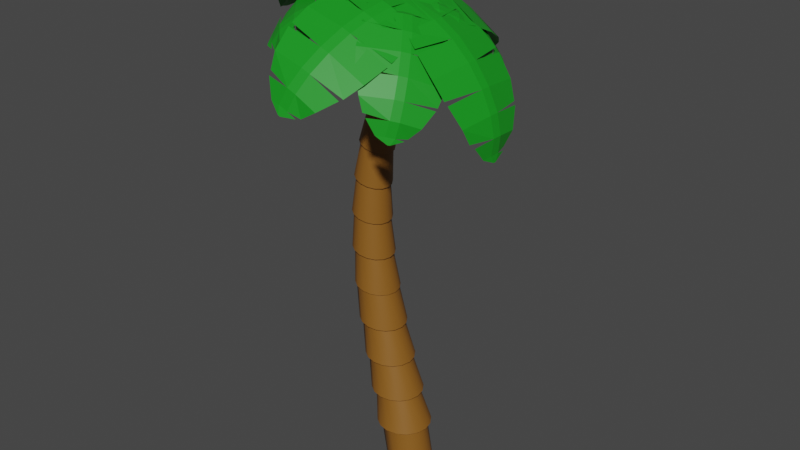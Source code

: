 # Source: palm.blend  (saved by Blender 3.1.7; exported with 4.5.12 LTS)
import bpy
from mathutils import Matrix  # noqa: F401  (used for matrix-valued properties, if any)

bpy.ops.wm.read_factory_settings(use_empty=True)
scene = bpy.context.scene
scene.name = 'Scene'

# ---- collections
col_collection = bpy.data.collections.new('Collection'); scene.collection.children.link(col_collection)

# ---- materials (node trees are filled in below, after node groups)
mat_material_001 = bpy.data.materials.new('Material.001')
mat_material_001.use_transparent_shadow = False
mat_material_002 = bpy.data.materials.new('Material.002')
mat_material_002.use_transparent_shadow = False

# ---- node groups
ng_auto_smooth = bpy.data.node_groups.new('Auto Smooth', 'GeometryNodeTree')
_s = ng_auto_smooth.interface.new_socket(name='Geometry', in_out='OUTPUT', socket_type='NodeSocketGeometry')
_s = ng_auto_smooth.interface.new_socket(name='Geometry', in_out='INPUT', socket_type='NodeSocketGeometry')
_s = ng_auto_smooth.interface.new_socket(name='Angle', in_out='INPUT', socket_type='NodeSocketFloat')
_s.subtype = 'ANGLE'
_s.min_value = 0.0
_s.max_value = 3.142
ng_auto_smooth.is_modifier = True
_N = ng_auto_smooth.nodes; _L = ng_auto_smooth.links
n0 = _N.new('NodeGroupOutput'); n0.name = 'Group Output'; n0.location = (480, -100)
n1 = _N.new('NodeGroupInput'); n1.name = 'Group Input'; n1.location = (-420, -300)
n2 = _N.new('NodeGroupInput'); n2.name = 'Group Input.001'; n2.location = (-60, -100)
n3 = _N.new('GeometryNodeSetShadeSmooth'); n3.name = 'Set Shade Smooth'; n3.location = (120, -100)
n3.domain = 'EDGE'
n4 = _N.new('GeometryNodeSetShadeSmooth'); n4.name = 'Set Shade Smooth.001'; n4.location = (300, -100)
n5 = _N.new('GeometryNodeInputMeshEdgeAngle'); n5.name = 'Edge Angle'; n5.location = (-420, -220)
n6 = _N.new('GeometryNodeInputEdgeSmooth'); n6.name = 'Is Edge Smooth'; n6.location = (-60, -160)
n7 = _N.new('GeometryNodeInputShadeSmooth'); n7.name = 'Is Face Smooth'; n7.location = (-240, -340)
n8 = _N.new('FunctionNodeBooleanMath'); n8.name = 'Boolean Math'; n8.location = (-60, -220)
n9 = _N.new('FunctionNodeCompare'); n9.name = 'Compare'; n9.location = (-240, -180)
n9.operation = 'LESS_EQUAL'
_L.new(n5.outputs[0], n9.inputs[0])
_L.new(n4.outputs[0], n0.inputs[0])
_L.new(n1.outputs[1], n9.inputs[1])
_L.new(n9.outputs[0], n8.inputs[0])
_L.new(n7.outputs[0], n8.inputs[1])
_L.new(n2.outputs[0], n3.inputs[0])
_L.new(n6.outputs[0], n3.inputs[1])
_L.new(n3.outputs[0], n4.inputs[0])
_L.new(n8.outputs[0], n3.inputs[2])
n0.is_active_output = True

# ---- material node trees
mat_material_001.use_nodes = True; mat_material_001.node_tree.nodes.clear()
_N = mat_material_001.node_tree.nodes; _L = mat_material_001.node_tree.links
n0 = _N.new('ShaderNodeBsdfPrincipled'); n0.name = 'Principled BSDF'; n0.location = (10, 300)
n0.distribution = 'GGX'
n0.subsurface_method = 'RANDOM_WALK_SKIN'
n0.inputs[0].default_value = (0.2475, 0.1008, 0.01247, 1.0)
n0.inputs[3].default_value = 1.45
n0.inputs[27].default_value = (0.0, 0.0, 0.0, 1.0)
n0.inputs[28].default_value = 1.0
n1 = _N.new('ShaderNodeOutputMaterial'); n1.name = 'Material Output'; n1.location = (300, 300)
_L.new(n0.outputs[0], n1.inputs[0])
n1.is_active_output = True
mat_material_002.use_nodes = True; mat_material_002.node_tree.nodes.clear()
_N = mat_material_002.node_tree.nodes; _L = mat_material_002.node_tree.links
n0 = _N.new('ShaderNodeBsdfPrincipled'); n0.name = 'Principled BSDF'; n0.location = (10, 300)
n0.distribution = 'GGX'
n0.subsurface_method = 'RANDOM_WALK_SKIN'
n0.inputs[0].default_value = (0.007195, 0.3004, 0.01266, 1.0)
n0.inputs[3].default_value = 1.45
n0.inputs[27].default_value = (0.0, 0.0, 0.0, 1.0)
n0.inputs[28].default_value = 1.0
n1 = _N.new('ShaderNodeOutputMaterial'); n1.name = 'Material Output'; n1.location = (300, 300)
_L.new(n0.outputs[0], n1.inputs[0])
n1.is_active_output = True

# ---- world
world_world = bpy.data.worlds.new('World'); scene.world = world_world
world_world.use_nodes = True; world_world.node_tree.nodes.clear()
_N = world_world.node_tree.nodes; _L = world_world.node_tree.links
n0 = _N.new('ShaderNodeOutputWorld'); n0.name = 'World Output'; n0.location = (300, 300)
n1 = _N.new('ShaderNodeBackground'); n1.name = 'Background'; n1.location = (10, 300)
n1.inputs[0].default_value = (0.05088, 0.05088, 0.05088, 1.0)
_L.new(n1.outputs[0], n0.inputs[0])
n0.is_active_output = True
world_world.color = (0.05088, 0.05088, 0.05088)
world_world.use_sun_shadow = False
world_world.sun_shadow_jitter_overblur = 0.0

# ---- meshes
me_cylinder = bpy.data.meshes.new('Cylinder')
me_cylinder.from_pydata([(-0.06961, -2.537e-11, -1.0), (-1.27e-07, -2.694e-09, 1.0), (-0.06914, 0.6297, -1.0), (-1.439e-07, 0.3366, 1.0), (0.1718, 0.5818, -1.0), (0.1195, 0.311, 0.9925), (0.3761, 0.4453, -1.0), (0.2208, 0.238, 0.9861), (0.5126, 0.241, -1.0), (0.2885, 0.1288, 0.9819), (0.5605, -3.079e-08, -1.0), (0.3122, -5.06e-10, 0.9804), (0.5126, -0.241, -1.0), (0.2885, -0.1288, 0.9819), (0.3761, -0.4453, -1.0), (0.2208, -0.238, 0.9861), (0.1718, -0.5818, -1.0), (0.1195, -0.311, 0.9925), (-0.06914, -0.6297, -1.0), (-1.374e-07, -0.3366, 1.0), (-0.3101, -0.5818, -0.9998), (-0.1195, -0.311, 1.008), (-0.5144, -0.4453, -0.9996), (-0.2208, -0.238, 1.014), (-0.6509, -0.241, -0.9995), (-0.2885, -0.1288, 1.018), (-0.6988, 3.327e-09, -0.9994), (-0.3122, -1.558e-08, 1.02), (-0.6509, 0.241, -0.9995), (-0.2885, 0.1288, 1.018), (-0.5144, 0.4453, -0.9996), (-0.2208, 0.238, 1.014), (-0.3101, 0.5818, -0.9998), (-0.1195, 0.311, 1.008), (-0.2712, 0.753, -0.8281), (-0.2725, 0.6308, -0.8279), (-0.5141, 0.7179, -0.6728), (-0.5157, 0.5846, -0.6726), (-0.7717, 0.6829, -0.5161), (-0.7731, 0.5834, -0.5159), (-1.009, 0.6479, -0.358), (-1.011, 0.5612, -0.3577), (-1.2, 0.6128, -0.1987), (-1.2, 0.5686, -0.1984), (-1.321, 0.5778, -0.03916), (-1.322, 0.5075, -0.03888), (-1.36, 0.5428, 0.1197), (-1.361, 0.4865, 0.1199), (-1.31, 0.5078, 0.2766), (-1.311, 0.4497, 0.2769), (-1.172, 0.4727, 0.4308), (-1.172, 0.4198, 0.431), (-0.9516, 0.4377, 0.5815), (-0.9513, 0.3917, 0.5818), (-0.6624, 0.4027, 0.7289), (-0.6619, 0.3551, 0.7291), (-0.3231, 0.3676, 0.8734), (-0.3225, 0.3223, 0.8736), (-0.2079, 0.2978, 0.8665), (-0.1923, 0.3397, 0.8652), (-0.5349, 0.3281, 0.7216), (-0.5184, 0.372, 0.7203), (-0.81, 0.3619, 0.574), (-0.7937, 0.4044, 0.5728), (-1.019, 0.3879, 0.4234), (-0.9997, 0.4367, 0.4222), (-1.145, 0.4155, 0.2696), (-1.123, 0.4691, 0.2684), (-1.18, 0.4495, 0.1131), (-1.158, 0.5015, 0.1121), (-1.131, 0.4689, -0.04477), (-1.104, 0.5338, -0.04586), (-0.9853, 0.5253, -0.2037), (-0.9678, 0.5662, -0.2044), (-0.7974, 0.5185, -0.3616), (-0.7632, 0.5986, -0.3624), (-0.5505, 0.539, -0.5186), (-0.5112, 0.6309, -0.5194), (-0.2922, 0.5401, -0.6743), (-0.2397, 0.6633, -0.6749), (-0.03117, 0.5827, -0.8287), (0.01686, 0.6956, -0.8292), (-0.1107, 0.2279, 0.8605), (-0.08151, 0.26, 0.8584), (-0.4273, 0.2511, 0.7152), (-0.3963, 0.2847, 0.7131), (-0.6902, 0.2769, 0.5673), (-0.6599, 0.3095, 0.5654), (-0.8892, 0.2969, 0.4169), (-0.8537, 0.3343, 0.4148), (-1.005, 0.318, 0.2634), (-0.9649, 0.359, 0.2614), (-1.026, 0.344, 0.1074), (-0.9871, 0.3838, 0.1056), (-0.9698, 0.3589, -0.04977), (-0.9203, 0.4086, -0.05154), (-0.803, 0.402, -0.2081), (-0.7714, 0.4333, -0.2091), (-0.6165, 0.3968, -0.3648), (-0.5544, 0.4581, -0.3662), (-0.3619, 0.4125, -0.521), (-0.2903, 0.4829, -0.5221), (-0.1028, 0.4134, -0.6757), (-0.007007, 0.5077, -0.6766), (0.1734, 0.446, -0.8295), (0.2611, 0.5324, -0.83), (-0.04579, 0.1233, 0.8564), (-0.007463, 0.1407, 0.8538), (-0.3553, 0.1359, 0.7109), (-0.3147, 0.1541, 0.7082), (-0.6102, 0.1499, 0.5629), (-0.5705, 0.1675, 0.5605), (-0.8025, 0.1607, 0.4125), (-0.7561, 0.1809, 0.41), (-0.9107, 0.1721, 0.2593), (-0.859, 0.1943, 0.2567), (-0.9236, 0.1862, 0.1035), (-0.8727, 0.2077, 0.1013), (-0.8619, 0.1942, -0.0531), (-0.7974, 0.2211, -0.05534), (-0.6812, 0.2176, -0.2111), (-0.6401, 0.2345, -0.2123), (-0.4957, 0.2148, -0.367), (-0.4149, 0.2479, -0.3687), (-0.2358, 0.2233, -0.5225), (-0.1427, 0.2613, -0.5239), (0.02379, 0.2237, -0.6766), (0.1484, 0.2747, -0.6778), (0.3101, 0.2414, -0.83), (0.4242, 0.2881, -0.8306), (-0.02299, -9.052e-09, 0.855), (0.01854, -8.731e-09, 0.8522), (-0.3301, -1.682e-08, 0.7094), (-0.2861, -1.722e-08, 0.7065), (-0.5821, -2.4e-08, 0.5614), (-0.539, -2.387e-08, 0.5587), (-0.7721, -2.774e-08, 0.411), (-0.7218, -2.819e-08, 0.4082), (-0.8778, -2.992e-08, 0.2578), (-0.8218, -3.022e-08, 0.2551), (-0.8876, -3.099e-08, 0.1022), (-0.8325, -3.043e-08, 0.09984), (-0.824, -2.848e-08, -0.05428), (-0.7542, -2.956e-08, -0.05667), (-0.6385, -2.809e-08, -0.2121), (-0.594, -2.846e-08, -0.2134), (-0.4533, -2.704e-08, -0.3678), (-0.3659, -2.79e-08, -0.3696), (-0.1915, -2.58e-08, -0.5231), (-0.09092, -2.836e-08, -0.5246), (0.06824, -2.719e-08, -0.677), (0.203, -2.998e-08, -0.6782), (0.3581, -2.997e-08, -0.8301), (0.4815, -3.245e-08, -0.8308), (-0.04579, -0.1233, 0.8564), (-0.007463, -0.1407, 0.8538), (-0.3553, -0.1359, 0.7109), (-0.3147, -0.1541, 0.7082), (-0.6102, -0.1499, 0.5629), (-0.5705, -0.1675, 0.5605), (-0.8025, -0.1607, 0.4125), (-0.7561, -0.1809, 0.41), (-0.9107, -0.1721, 0.2593), (-0.859, -0.1943, 0.2567), (-0.9236, -0.1862, 0.1035), (-0.8727, -0.2077, 0.1013), (-0.8619, -0.1942, -0.0531), (-0.7974, -0.2211, -0.05534), (-0.6812, -0.2176, -0.2111), (-0.6401, -0.2345, -0.2123), (-0.4957, -0.2148, -0.367), (-0.4149, -0.2479, -0.3687), (-0.2358, -0.2233, -0.5225), (-0.1427, -0.2613, -0.5239), (0.02379, -0.2237, -0.6766), (0.1484, -0.2747, -0.6778), (0.3101, -0.2414, -0.83), (0.4242, -0.2881, -0.8306), (-0.1107, -0.2279, 0.8605), (-0.08151, -0.26, 0.8584), (-0.4273, -0.2511, 0.7152), (-0.3963, -0.2847, 0.7131), (-0.6902, -0.2769, 0.5673), (-0.6599, -0.3095, 0.5654), (-0.8892, -0.2969, 0.4169), (-0.8537, -0.3343, 0.4148), (-1.005, -0.318, 0.2634), (-0.9649, -0.359, 0.2614), (-1.026, -0.344, 0.1074), (-0.9871, -0.3838, 0.1056), (-0.9698, -0.3589, -0.04977), (-0.9203, -0.4086, -0.05154), (-0.803, -0.402, -0.2081), (-0.7714, -0.4333, -0.2091), (-0.6165, -0.3968, -0.3648), (-0.5544, -0.4581, -0.3662), (-0.3619, -0.4125, -0.521), (-0.2903, -0.4829, -0.5221), (-0.1028, -0.4134, -0.6757), (-0.007007, -0.5077, -0.6766), (0.1734, -0.446, -0.8295), (0.2611, -0.5324, -0.83), (-0.2079, -0.2978, 0.8665), (-0.1923, -0.3397, 0.8652), (-0.5349, -0.3281, 0.7216), (-0.5184, -0.372, 0.7203), (-0.81, -0.3619, 0.574), (-0.7937, -0.4044, 0.5728), (-1.019, -0.3879, 0.4234), (-0.9997, -0.4367, 0.4222), (-1.145, -0.4155, 0.2696), (-1.123, -0.4691, 0.2684), (-1.18, -0.4495, 0.1131), (-1.158, -0.5015, 0.1121), (-1.131, -0.4689, -0.04477), (-1.104, -0.5338, -0.04586), (-0.9853, -0.5253, -0.2037), (-0.9678, -0.5662, -0.2044), (-0.7974, -0.5185, -0.3616), (-0.7632, -0.5986, -0.3624), (-0.5505, -0.539, -0.5186), (-0.5112, -0.6309, -0.5194), (-0.2922, -0.5401, -0.6743), (-0.2397, -0.6633, -0.6749), (-0.03117, -0.5827, -0.8287), (0.01686, -0.6956, -0.8292), (-0.3225, -0.3223, 0.8736), (-0.3231, -0.3676, 0.8734), (-0.6619, -0.3551, 0.7291), (-0.6624, -0.4027, 0.7289), (-0.9513, -0.3917, 0.5818), (-0.9516, -0.4377, 0.5815), (-1.172, -0.4198, 0.431), (-1.172, -0.4727, 0.4308), (-1.311, -0.4497, 0.2769), (-1.31, -0.5078, 0.2766), (-1.361, -0.4865, 0.1199), (-1.36, -0.5428, 0.1197), (-1.322, -0.5075, -0.03888), (-1.321, -0.5778, -0.03916), (-1.2, -0.5686, -0.1984), (-1.2, -0.6128, -0.1987), (-1.011, -0.5612, -0.3577), (-1.009, -0.6479, -0.358), (-0.7731, -0.5834, -0.5159), (-0.7717, -0.6829, -0.5161), (-0.5157, -0.5846, -0.6726), (-0.5141, -0.7179, -0.6728), (-0.2725, -0.6308, -0.8279), (-0.2712, -0.753, -0.8281), (-0.4371, -0.2978, 0.8807), (-0.4538, -0.3397, 0.8815), (-0.7889, -0.3281, 0.7366), (-0.8064, -0.372, 0.7374), (-1.093, -0.3619, 0.5896), (-1.109, -0.4044, 0.5903), (-1.325, -0.3879, 0.4387), (-1.344, -0.4367, 0.4394), (-1.476, -0.4155, 0.2842), (-1.497, -0.4691, 0.2849), (-1.542, -0.4495, 0.1267), (-1.562, -0.5015, 0.1272), (-1.512, -0.4689, -0.03299), (-1.538, -0.5338, -0.03245), (-1.415, -0.5253, -0.1932), (-1.431, -0.5662, -0.1931), (-1.224, -0.5185, -0.3538), (-1.256, -0.5986, -0.3535), (-0.9957, -0.539, -0.5131), (-1.032, -0.6309, -0.5129), (-0.7392, -0.5401, -0.6709), (-0.7885, -0.6633, -0.6708), (-0.5138, -0.5827, -0.827), (-0.5593, -0.6956, -0.8271), (-0.5343, -0.2279, 0.8867), (-0.5646, -0.26, 0.8883), (-0.8966, -0.2511, 0.743), (-0.9285, -0.2847, 0.7447), (-1.212, -0.2769, 0.5962), (-1.243, -0.3095, 0.5977), (-1.454, -0.2969, 0.4452), (-1.49, -0.3343, 0.4467), (-1.617, -0.318, 0.2904), (-1.656, -0.359, 0.2918), (-1.695, -0.344, 0.1325), (-1.733, -0.3838, 0.1337), (-1.674, -0.3589, -0.02799), (-1.722, -0.4086, -0.02677), (-1.597, -0.402, -0.1888), (-1.628, -0.4333, -0.1883), (-1.405, -0.3968, -0.3506), (-1.465, -0.4581, -0.3498), (-1.184, -0.4125, -0.5108), (-1.253, -0.4829, -0.5102), (-0.9286, -0.4134, -0.6695), (-1.021, -0.5077, -0.6691), (-0.7184, -0.446, -0.8262), (-0.8035, -0.5324, -0.8262), (-0.5992, -0.1233, 0.8907), (-0.6387, -0.1407, 0.8929), (-0.9685, -0.1359, 0.7473), (-1.01, -0.1541, 0.7495), (-1.292, -0.1499, 0.6006), (-1.333, -0.1675, 0.6026), (-1.541, -0.1607, 0.4495), (-1.588, -0.1809, 0.4516), (-1.71, -0.1721, 0.2945), (-1.762, -0.1943, 0.2965), (-1.798, -0.1862, 0.1364), (-1.848, -0.2077, 0.138), (-1.782, -0.1942, -0.02465), (-1.845, -0.2211, -0.02297), (-1.719, -0.2176, -0.1858), (-1.759, -0.2345, -0.1851), (-1.526, -0.2148, -0.3484), (-1.604, -0.2479, -0.3472), (-1.31, -0.2233, -0.5092), (-1.401, -0.2613, -0.5084), (-1.055, -0.2237, -0.6685), (-1.177, -0.2747, -0.6679), (-0.8551, -0.2414, -0.8258), (-0.9667, -0.2881, -0.8256), (-0.622, -2.313e-08, 0.8922), (-0.6647, -2.479e-08, 0.8945), (-0.9937, -3.104e-08, 0.7488), (-1.039, -3.333e-08, 0.7512), (-1.32, -3.739e-08, 0.6022), (-1.364, -3.882e-08, 0.6043), (-1.572, -3.888e-08, 0.451), (-1.622, -4.072e-08, 0.4533), (-1.743, -3.777e-08, 0.296), (-1.799, -3.906e-08, 0.2981), (-1.834, -3.456e-08, 0.1377), (-1.888, -3.439e-08, 0.1395), (-1.82, -2.678e-08, -0.02348), (-1.888, -2.76e-08, -0.02164), (-1.762, -2.003e-08, -0.1848), (-1.805, -1.976e-08, -0.184), (-1.568, -1.321e-08, -0.3476), (-1.653, -1.19e-08, -0.3463), (-1.355, -5.765e-09, -0.5087), (-1.452, -4.886e-09, -0.5077), (-1.1, -2.206e-09, -0.6682), (-1.231, 7.318e-10, -0.6675), (-0.9031, 1.189e-09, -0.8256), (-1.024, 4.763e-09, -0.8254), (-0.5992, 0.1233, 0.8907), (-0.6387, 0.1407, 0.8929), (-0.9685, 0.1359, 0.7473), (-1.01, 0.1541, 0.7495), (-1.292, 0.1499, 0.6006), (-1.333, 0.1675, 0.6026), (-1.541, 0.1607, 0.4495), (-1.588, 0.1809, 0.4516), (-1.71, 0.1721, 0.2945), (-1.762, 0.1943, 0.2965), (-1.798, 0.1862, 0.1364), (-1.848, 0.2077, 0.138), (-1.782, 0.1942, -0.02465), (-1.845, 0.2211, -0.02297), (-1.719, 0.2176, -0.1858), (-1.759, 0.2345, -0.1851), (-1.526, 0.2148, -0.3484), (-1.604, 0.2479, -0.3472), (-1.31, 0.2233, -0.5092), (-1.401, 0.2613, -0.5084), (-1.055, 0.2237, -0.6685), (-1.177, 0.2747, -0.6679), (-0.8551, 0.2414, -0.8258), (-0.9667, 0.2881, -0.8256), (-0.5343, 0.2279, 0.8867), (-0.5646, 0.26, 0.8883), (-0.8966, 0.2511, 0.743), (-0.9285, 0.2847, 0.7447), (-1.212, 0.2769, 0.5962), (-1.243, 0.3095, 0.5977), (-1.454, 0.2969, 0.4452), (-1.49, 0.3343, 0.4467), (-1.617, 0.318, 0.2904), (-1.656, 0.359, 0.2918), (-1.695, 0.344, 0.1325), (-1.733, 0.3838, 0.1337), (-1.674, 0.3589, -0.02799), (-1.722, 0.4086, -0.02677), (-1.597, 0.402, -0.1888), (-1.628, 0.4333, -0.1883), (-1.405, 0.3968, -0.3506), (-1.465, 0.4581, -0.3498), (-1.184, 0.4125, -0.5108), (-1.253, 0.4829, -0.5102), (-0.9286, 0.4134, -0.6695), (-1.021, 0.5077, -0.6691), (-0.7184, 0.446, -0.8262), (-0.8035, 0.5324, -0.8262), (-0.4371, 0.2978, 0.8807), (-0.4538, 0.3397, 0.8815), (-0.7889, 0.3281, 0.7366), (-0.8064, 0.372, 0.7374), (-1.093, 0.3619, 0.5896), (-1.109, 0.4044, 0.5903), (-1.325, 0.3879, 0.4387), (-1.344, 0.4367, 0.4394), (-1.476, 0.4155, 0.2842), (-1.497, 0.4691, 0.2849), (-1.542, 0.4495, 0.1267), (-1.562, 0.5015, 0.1272), (-1.512, 0.4689, -0.03299), (-1.538, 0.5338, -0.03245), (-1.415, 0.5253, -0.1932), (-1.431, 0.5662, -0.1931), (-1.224, 0.5185, -0.3538), (-1.256, 0.5986, -0.3535), (-0.9957, 0.539, -0.5131), (-1.032, 0.6309, -0.5129), (-0.7392, 0.5401, -0.6709), (-0.7885, 0.6633, -0.6708), (-0.5138, 0.5827, -0.827), (-0.5593, 0.6956, -0.8271), (0.07965, 0.2209, 0.995), (-1.424e-07, 0.238, 1.0), (0.1491, 0.1709, 0.9906), (0.1971, 0.0934, 0.9876), (0.2144, -1.016e-08, 0.9865), (0.1971, -0.0934, 0.9876), (0.1491, -0.1709, 0.9906), (0.07965, -0.2209, 0.995), (-1.322e-07, -0.238, 1.0), (-0.07965, -0.2209, 1.005), (-0.1491, -0.1709, 1.009), (-0.1971, -0.0934, 1.012), (-0.2144, -1.335e-08, 1.013), (-0.1971, 0.0934, 1.012), (-0.1491, 0.1709, 1.009), (-0.07965, 0.2209, 1.005)], [], [(0, 2, 4), (1, 418, 419), (59, 5, 7, 83), (0, 4, 6), (1, 420, 418), (61, 58, 82, 85), (0, 6, 8), (1, 421, 420), (85, 82, 106, 109), (0, 8, 10), (1, 422, 421), (109, 106, 130, 133), (0, 10, 12), (1, 423, 422), (133, 130, 154, 157), (0, 12, 14), (1, 424, 423), (157, 154, 178, 181), (0, 14, 16), (1, 425, 424), (181, 178, 202, 205), (0, 16, 18), (1, 426, 425), (205, 202, 226, 229), (0, 18, 20), (1, 427, 426), (229, 226, 250, 253), (0, 20, 22), (1, 428, 427), (253, 250, 274, 277), (0, 22, 24), (1, 429, 428), (277, 274, 298, 301), (0, 24, 26), (1, 430, 429), (301, 298, 322, 325), (0, 26, 28), (1, 431, 430), (325, 322, 346, 349), (0, 28, 30), (1, 432, 431), (349, 346, 370, 373), (0, 30, 32), (1, 433, 432), (373, 370, 394, 397), (0, 32, 2), (1, 419, 433), (56, 3, 5, 59), (34, 37, 78, 81), (36, 39, 76, 79), (38, 41, 74, 77), (40, 43, 72, 75), (42, 45, 70, 73), (44, 47, 68, 71), (46, 49, 66, 69), (48, 51, 64, 67), (50, 53, 62, 65), (52, 55, 60, 63), (54, 57, 58, 61), (395, 33, 3, 56), (30, 392, 416, 32), (393, 390, 414, 417), (391, 388, 412, 415), (389, 386, 410, 413), (387, 384, 408, 411), (385, 382, 406, 409), (383, 380, 404, 407), (381, 378, 402, 405), (379, 376, 400, 403), (377, 374, 398, 401), (375, 372, 396, 399), (371, 31, 33, 395), (28, 368, 392, 30), (369, 366, 390, 393), (367, 364, 388, 391), (365, 362, 386, 389), (363, 360, 384, 387), (361, 358, 382, 385), (359, 356, 380, 383), (357, 354, 378, 381), (355, 352, 376, 379), (353, 350, 374, 377), (351, 348, 372, 375), (347, 29, 31, 371), (26, 344, 368, 28), (345, 342, 366, 369), (343, 340, 364, 367), (341, 338, 362, 365), (339, 336, 360, 363), (337, 334, 358, 361), (335, 332, 356, 359), (333, 330, 354, 357), (331, 328, 352, 355), (329, 326, 350, 353), (327, 324, 348, 351), (323, 27, 29, 347), (24, 320, 344, 26), (321, 318, 342, 345), (319, 316, 340, 343), (317, 314, 338, 341), (315, 312, 336, 339), (313, 310, 334, 337), (311, 308, 332, 335), (309, 306, 330, 333), (307, 304, 328, 331), (305, 302, 326, 329), (303, 300, 324, 327), (299, 25, 27, 323), (22, 296, 320, 24), (297, 294, 318, 321), (295, 292, 316, 319), (293, 290, 314, 317), (291, 288, 312, 315), (289, 286, 310, 313), (287, 284, 308, 311), (285, 282, 306, 309), (283, 280, 304, 307), (281, 278, 302, 305), (279, 276, 300, 303), (275, 23, 25, 299), (20, 272, 296, 22), (273, 270, 294, 297), (271, 268, 292, 295), (269, 266, 290, 293), (267, 264, 288, 291), (265, 262, 286, 289), (263, 260, 284, 287), (261, 258, 282, 285), (259, 256, 280, 283), (257, 254, 278, 281), (255, 252, 276, 279), (251, 21, 23, 275), (18, 248, 272, 20), (249, 246, 270, 273), (247, 244, 268, 271), (245, 242, 266, 269), (243, 240, 264, 267), (241, 238, 262, 265), (239, 236, 260, 263), (237, 234, 258, 261), (235, 232, 256, 259), (233, 230, 254, 257), (231, 228, 252, 255), (227, 19, 21, 251), (16, 224, 248, 18), (225, 222, 246, 249), (223, 220, 244, 247), (221, 218, 242, 245), (219, 216, 240, 243), (217, 214, 238, 241), (215, 212, 236, 239), (213, 210, 234, 237), (211, 208, 232, 235), (209, 206, 230, 233), (207, 204, 228, 231), (203, 17, 19, 227), (14, 200, 224, 16), (201, 198, 222, 225), (199, 196, 220, 223), (197, 194, 218, 221), (195, 192, 216, 219), (193, 190, 214, 217), (191, 188, 212, 215), (189, 186, 210, 213), (187, 184, 208, 211), (185, 182, 206, 209), (183, 180, 204, 207), (179, 15, 17, 203), (12, 176, 200, 14), (177, 174, 198, 201), (175, 172, 196, 199), (173, 170, 194, 197), (171, 168, 192, 195), (169, 166, 190, 193), (167, 164, 188, 191), (165, 162, 186, 189), (163, 160, 184, 187), (161, 158, 182, 185), (159, 156, 180, 183), (155, 13, 15, 179), (10, 152, 176, 12), (153, 150, 174, 177), (151, 148, 172, 175), (149, 146, 170, 173), (147, 144, 168, 171), (145, 142, 166, 169), (143, 140, 164, 167), (141, 138, 162, 165), (139, 136, 160, 163), (137, 134, 158, 161), (135, 132, 156, 159), (131, 11, 13, 155), (8, 128, 152, 10), (129, 126, 150, 153), (127, 124, 148, 151), (125, 122, 146, 149), (123, 120, 144, 147), (121, 118, 142, 145), (119, 116, 140, 143), (117, 114, 138, 141), (115, 112, 136, 139), (113, 110, 134, 137), (111, 108, 132, 135), (107, 9, 11, 131), (6, 104, 128, 8), (105, 102, 126, 129), (103, 100, 124, 127), (101, 98, 122, 125), (99, 96, 120, 123), (97, 94, 118, 121), (95, 92, 116, 119), (93, 90, 114, 117), (91, 88, 112, 115), (89, 86, 110, 113), (87, 84, 108, 111), (83, 7, 9, 107), (4, 80, 104, 6), (81, 78, 102, 105), (79, 76, 100, 103), (77, 74, 98, 101), (75, 72, 96, 99), (73, 70, 94, 97), (71, 68, 92, 95), (69, 66, 90, 93), (67, 64, 88, 91), (65, 62, 86, 89), (63, 60, 84, 87), (32, 416, 35, 2), (417, 414, 37, 34), (415, 412, 39, 36), (413, 410, 41, 38), (411, 408, 43, 40), (409, 406, 45, 42), (407, 404, 47, 44), (405, 402, 49, 46), (403, 400, 51, 48), (401, 398, 53, 50), (399, 396, 55, 52), (397, 394, 57, 54), (417, 34, 35, 416), (415, 36, 37, 414), (413, 38, 39, 412), (411, 40, 41, 410), (409, 42, 43, 408), (407, 44, 45, 406), (405, 46, 47, 404), (403, 48, 49, 402), (401, 50, 51, 400), (399, 52, 53, 398), (397, 54, 55, 396), (395, 56, 57, 394), (393, 417, 416, 392), (391, 415, 414, 390), (389, 413, 412, 388), (387, 411, 410, 386), (385, 409, 408, 384), (383, 407, 406, 382), (381, 405, 404, 380), (379, 403, 402, 378), (377, 401, 400, 376), (375, 399, 398, 374), (373, 397, 396, 372), (371, 395, 394, 370), (369, 393, 392, 368), (367, 391, 390, 366), (365, 389, 388, 364), (363, 387, 386, 362), (361, 385, 384, 360), (359, 383, 382, 358), (357, 381, 380, 356), (355, 379, 378, 354), (353, 377, 376, 352), (351, 375, 374, 350), (349, 373, 372, 348), (347, 371, 370, 346), (345, 369, 368, 344), (343, 367, 366, 342), (341, 365, 364, 340), (339, 363, 362, 338), (337, 361, 360, 336), (335, 359, 358, 334), (333, 357, 356, 332), (331, 355, 354, 330), (329, 353, 352, 328), (327, 351, 350, 326), (325, 349, 348, 324), (323, 347, 346, 322), (321, 345, 344, 320), (319, 343, 342, 318), (317, 341, 340, 316), (315, 339, 338, 314), (313, 337, 336, 312), (311, 335, 334, 310), (309, 333, 332, 308), (307, 331, 330, 306), (305, 329, 328, 304), (303, 327, 326, 302), (301, 325, 324, 300), (299, 323, 322, 298), (297, 321, 320, 296), (295, 319, 318, 294), (293, 317, 316, 292), (291, 315, 314, 290), (289, 313, 312, 288), (287, 311, 310, 286), (285, 309, 308, 284), (283, 307, 306, 282), (281, 305, 304, 280), (279, 303, 302, 278), (277, 301, 300, 276), (275, 299, 298, 274), (273, 297, 296, 272), (271, 295, 294, 270), (269, 293, 292, 268), (267, 291, 290, 266), (265, 289, 288, 264), (263, 287, 286, 262), (261, 285, 284, 260), (259, 283, 282, 258), (257, 281, 280, 256), (255, 279, 278, 254), (253, 277, 276, 252), (251, 275, 274, 250), (249, 273, 272, 248), (247, 271, 270, 246), (245, 269, 268, 244), (243, 267, 266, 242), (241, 265, 264, 240), (239, 263, 262, 238), (237, 261, 260, 236), (235, 259, 258, 234), (233, 257, 256, 232), (231, 255, 254, 230), (229, 253, 252, 228), (227, 251, 250, 226), (225, 249, 248, 224), (223, 247, 246, 222), (221, 245, 244, 220), (219, 243, 242, 218), (217, 241, 240, 216), (215, 239, 238, 214), (213, 237, 236, 212), (211, 235, 234, 210), (209, 233, 232, 208), (207, 231, 230, 206), (205, 229, 228, 204), (203, 227, 226, 202), (201, 225, 224, 200), (199, 223, 222, 198), (197, 221, 220, 196), (195, 219, 218, 194), (193, 217, 216, 192), (191, 215, 214, 190), (189, 213, 212, 188), (187, 211, 210, 186), (185, 209, 208, 184), (183, 207, 206, 182), (181, 205, 204, 180), (179, 203, 202, 178), (177, 201, 200, 176), (175, 199, 198, 174), (173, 197, 196, 172), (171, 195, 194, 170), (169, 193, 192, 168), (167, 191, 190, 166), (165, 189, 188, 164), (163, 187, 186, 162), (161, 185, 184, 160), (159, 183, 182, 158), (157, 181, 180, 156), (155, 179, 178, 154), (153, 177, 176, 152), (151, 175, 174, 150), (149, 173, 172, 148), (147, 171, 170, 146), (145, 169, 168, 144), (143, 167, 166, 142), (141, 165, 164, 140), (139, 163, 162, 138), (137, 161, 160, 136), (135, 159, 158, 134), (133, 157, 156, 132), (131, 155, 154, 130), (129, 153, 152, 128), (127, 151, 150, 126), (125, 149, 148, 124), (123, 147, 146, 122), (121, 145, 144, 120), (119, 143, 142, 118), (117, 141, 140, 116), (115, 139, 138, 114), (113, 137, 136, 112), (111, 135, 134, 110), (109, 133, 132, 108), (107, 131, 130, 106), (105, 129, 128, 104), (103, 127, 126, 102), (101, 125, 124, 100), (99, 123, 122, 98), (97, 121, 120, 96), (95, 119, 118, 94), (93, 117, 116, 92), (91, 115, 114, 90), (89, 113, 112, 88), (87, 111, 110, 86), (85, 109, 108, 84), (83, 107, 106, 82), (81, 105, 104, 80), (79, 103, 102, 78), (77, 101, 100, 76), (75, 99, 98, 74), (73, 97, 96, 72), (71, 95, 94, 70), (69, 93, 92, 68), (67, 91, 90, 66), (65, 89, 88, 64), (63, 87, 86, 62), (61, 85, 84, 60), (59, 83, 82, 58), (34, 81, 80, 35), (36, 79, 78, 37), (38, 77, 76, 39), (40, 75, 74, 41), (42, 73, 72, 43), (44, 71, 70, 45), (46, 69, 68, 47), (48, 67, 66, 49), (50, 65, 64, 51), (52, 63, 62, 53), (54, 61, 60, 55), (56, 59, 58, 57), (2, 35, 80, 4), (419, 418, 5, 3), (418, 420, 7, 5), (420, 421, 9, 7), (421, 422, 11, 9), (422, 423, 13, 11), (423, 424, 15, 13), (424, 425, 17, 15), (425, 426, 19, 17), (426, 427, 21, 19), (427, 428, 23, 21), (428, 429, 25, 23), (429, 430, 27, 25), (430, 431, 29, 27), (431, 432, 31, 29), (432, 433, 33, 31), (433, 419, 3, 33)])
me_cylinder.polygons.foreach_set('use_smooth', [True] * 448)
_uv = me_cylinder.uv_layers.new(name='UVMap')
_uv.uv.foreach_set('vector', [0.75, 0.25, 0.75, 0.49, 0.8418, 0.4717, 0.25, 0.25, 0.3112, 0.4075, 0.25, 0.4197, 0.9375, 0.9659, 0.9375, 1.0, 0.875, 1.0, 0.875, 0.9659, 0.75, 0.25, 0.8418, 0.4717, 0.9197, 0.4197, 0.25, 0.25, 0.3646, 0.3718, 0.3112, 0.4075, 0.9375, 0.9275, 0.9375, 0.9572, 0.875, 0.9572, 0.875, 0.9275, 0.75, 0.25, 0.9197, 0.4197, 0.9717, 0.3418, 0.25, 0.25, 0.4015, 0.3166, 0.3646, 0.3718, 0.875, 0.9275, 0.875, 0.9572, 0.8125, 0.9572, 0.8125, 0.9275, 0.75, 0.25, 0.9717, 0.3418, 0.99, 0.25, 0.25, 0.25, 0.4148, 0.25, 0.4015, 0.3166, 0.8125, 0.9275, 0.8125, 0.9572, 0.75, 0.9572, 0.75, 0.9275, 0.75, 0.25, 0.99, 0.25, 0.9717, 0.1582, 0.25, 0.25, 0.4015, 0.1834, 0.4148, 0.25, 0.75, 0.9275, 0.75, 0.9572, 0.6875, 0.9572, 0.6875, 0.9275, 0.75, 0.25, 0.9717, 0.1582, 0.9197, 0.08029, 0.25, 0.25, 0.3646, 0.1282, 0.4015, 0.1834, 0.6875, 0.9275, 0.6875, 0.9572, 0.625, 0.9572, 0.625, 0.9275, 0.75, 0.25, 0.9197, 0.08029, 0.8418, 0.02827, 0.25, 0.25, 0.3112, 0.09249, 0.3646, 0.1282, 0.625, 0.9275, 0.625, 0.9572, 0.5625, 0.9572, 0.5625, 0.9275, 0.75, 0.25, 0.8418, 0.02827, 0.75, 0.01, 0.25, 0.25, 0.25, 0.08031, 0.3112, 0.09249, 0.5625, 0.9275, 0.5625, 0.9572, 0.5, 0.9572, 0.5, 0.9275, 0.75, 0.25, 0.75, 0.01, 0.6582, 0.02827, 0.25, 0.25, 0.1888, 0.09249, 0.25, 0.08031, 0.5, 0.9275, 0.5, 0.9572, 0.4375, 0.9572, 0.4375, 0.9275, 0.75, 0.25, 0.6582, 0.02827, 0.5803, 0.08029, 0.25, 0.25, 0.1354, 0.1282, 0.1888, 0.09249, 0.4375, 0.9275, 0.4375, 0.9572, 0.375, 0.9572, 0.375, 0.9275, 0.75, 0.25, 0.5803, 0.08029, 0.5283, 0.1582, 0.25, 0.25, 0.09848, 0.1834, 0.1354, 0.1282, 0.375, 0.9275, 0.375, 0.9572, 0.3125, 0.9572, 0.3125, 0.9275, 0.75, 0.25, 0.5283, 0.1582, 0.51, 0.25, 0.25, 0.25, 0.08523, 0.25, 0.09848, 0.1834, 0.3125, 0.9275, 0.3125, 0.9572, 0.25, 0.9572, 0.25, 0.9275, 0.75, 0.25, 0.51, 0.25, 0.5283, 0.3418, 0.25, 0.25, 0.09848, 0.3166, 0.08523, 0.25, 0.25, 0.9275, 0.25, 0.9572, 0.1875, 0.9572, 0.1875, 0.9275, 0.75, 0.25, 0.5283, 0.3418, 0.5803, 0.4197, 0.25, 0.25, 0.1354, 0.3718, 0.09848, 0.3166, 0.1875, 0.9275, 0.1875, 0.9572, 0.125, 0.9572, 0.125, 0.9275, 0.75, 0.25, 0.5803, 0.4197, 0.6582, 0.4717, 0.25, 0.25, 0.1888, 0.4075, 0.1354, 0.3718, 0.125, 0.9275, 0.125, 0.9572, 0.0625, 0.9572, 0.0625, 0.9275, 0.75, 0.25, 0.6582, 0.4717, 0.75, 0.49, 0.25, 0.25, 0.25, 0.4197, 0.1888, 0.4075, 1.0, 0.9659, 1.0, 1.0, 0.9375, 1.0, 0.9375, 0.9659, 1.0, 0.5428, 1.0, 0.5725, 0.9375, 0.5725, 0.9375, 0.5428, 1.0, 0.5813, 1.0, 0.611, 0.9375, 0.611, 0.9375, 0.5813, 1.0, 0.6198, 1.0, 0.6495, 0.9375, 0.6495, 0.9375, 0.6198, 1.0, 0.6582, 1.0, 0.6879, 0.9375, 0.6879, 0.9375, 0.6582, 1.0, 0.6967, 1.0, 0.7264, 0.9375, 0.7264, 0.9375, 0.6967, 1.0, 0.7352, 1.0, 0.7648, 0.9375, 0.7648, 0.9375, 0.7352, 1.0, 0.7736, 1.0, 0.8033, 0.9375, 0.8033, 0.9375, 0.7736, 1.0, 0.8121, 1.0, 0.8418, 0.9375, 0.8418, 0.9375, 0.8121, 1.0, 0.8505, 1.0, 0.8802, 0.9375, 0.8802, 0.9375, 0.8505, 1.0, 0.889, 1.0, 0.9187, 0.9375, 0.9187, 0.9375, 0.889, 1.0, 0.9275, 1.0, 0.9572, 0.9375, 0.9572, 0.9375, 0.9275, 0.0625, 0.9659, 0.0625, 1.0, 0.0, 1.0, 0.0, 0.9659, 0.125, 0.5, 0.125, 0.5341, 0.0625, 0.5341, 0.0625, 0.5, 0.125, 0.5428, 0.125, 0.5725, 0.0625, 0.5725, 0.0625, 0.5428, 0.125, 0.5813, 0.125, 0.611, 0.0625, 0.611, 0.0625, 0.5813, 0.125, 0.6198, 0.125, 0.6495, 0.0625, 0.6495, 0.0625, 0.6198, 0.125, 0.6582, 0.125, 0.6879, 0.0625, 0.6879, 0.0625, 0.6582, 0.125, 0.6967, 0.125, 0.7264, 0.0625, 0.7264, 0.0625, 0.6967, 0.125, 0.7352, 0.125, 0.7648, 0.0625, 0.7648, 0.0625, 0.7352, 0.125, 0.7736, 0.125, 0.8033, 0.0625, 0.8033, 0.0625, 0.7736, 0.125, 0.8121, 0.125, 0.8418, 0.0625, 0.8418, 0.0625, 0.8121, 0.125, 0.8505, 0.125, 0.8802, 0.0625, 0.8802, 0.0625, 0.8505, 0.125, 0.889, 0.125, 0.9187, 0.0625, 0.9187, 0.0625, 0.889, 0.125, 0.9659, 0.125, 1.0, 0.0625, 1.0, 0.0625, 0.9659, 0.1875, 0.5, 0.1875, 0.5341, 0.125, 0.5341, 0.125, 0.5, 0.1875, 0.5428, 0.1875, 0.5725, 0.125, 0.5725, 0.125, 0.5428, 0.1875, 0.5813, 0.1875, 0.611, 0.125, 0.611, 0.125, 0.5813, 0.1875, 0.6198, 0.1875, 0.6495, 0.125, 0.6495, 0.125, 0.6198, 0.1875, 0.6582, 0.1875, 0.6879, 0.125, 0.6879, 0.125, 0.6582, 0.1875, 0.6967, 0.1875, 0.7264, 0.125, 0.7264, 0.125, 0.6967, 0.1875, 0.7352, 0.1875, 0.7648, 0.125, 0.7648, 0.125, 0.7352, 0.1875, 0.7736, 0.1875, 0.8033, 0.125, 0.8033, 0.125, 0.7736, 0.1875, 0.8121, 0.1875, 0.8418, 0.125, 0.8418, 0.125, 0.8121, 0.1875, 0.8505, 0.1875, 0.8802, 0.125, 0.8802, 0.125, 0.8505, 0.1875, 0.889, 0.1875, 0.9187, 0.125, 0.9187, 0.125, 0.889, 0.1875, 0.9659, 0.1875, 1.0, 0.125, 1.0, 0.125, 0.9659, 0.25, 0.5, 0.25, 0.5341, 0.1875, 0.5341, 0.1875, 0.5, 0.25, 0.5428, 0.25, 0.5725, 0.1875, 0.5725, 0.1875, 0.5428, 0.25, 0.5813, 0.25, 0.611, 0.1875, 0.611, 0.1875, 0.5813, 0.25, 0.6198, 0.25, 0.6495, 0.1875, 0.6495, 0.1875, 0.6198, 0.25, 0.6582, 0.25, 0.6879, 0.1875, 0.6879, 0.1875, 0.6582, 0.25, 0.6967, 0.25, 0.7264, 0.1875, 0.7264, 0.1875, 0.6967, 0.25, 0.7352, 0.25, 0.7648, 0.1875, 0.7648, 0.1875, 0.7352, 0.25, 0.7736, 0.25, 0.8033, 0.1875, 0.8033, 0.1875, 0.7736, 0.25, 0.8121, 0.25, 0.8418, 0.1875, 0.8418, 0.1875, 0.8121, 0.25, 0.8505, 0.25, 0.8802, 0.1875, 0.8802, 0.1875, 0.8505, 0.25, 0.889, 0.25, 0.9187, 0.1875, 0.9187, 0.1875, 0.889, 0.25, 0.9659, 0.25, 1.0, 0.1875, 1.0, 0.1875, 0.9659, 0.3125, 0.5, 0.3125, 0.5341, 0.25, 0.5341, 0.25, 0.5, 0.3125, 0.5428, 0.3125, 0.5725, 0.25, 0.5725, 0.25, 0.5428, 0.3125, 0.5813, 0.3125, 0.611, 0.25, 0.611, 0.25, 0.5813, 0.3125, 0.6198, 0.3125, 0.6495, 0.25, 0.6495, 0.25, 0.6198, 0.3125, 0.6582, 0.3125, 0.6879, 0.25, 0.6879, 0.25, 0.6582, 0.3125, 0.6967, 0.3125, 0.7264, 0.25, 0.7264, 0.25, 0.6967, 0.3125, 0.7352, 0.3125, 0.7648, 0.25, 0.7648, 0.25, 0.7352, 0.3125, 0.7736, 0.3125, 0.8033, 0.25, 0.8033, 0.25, 0.7736, 0.3125, 0.8121, 0.3125, 0.8418, 0.25, 0.8418, 0.25, 0.8121, 0.3125, 0.8505, 0.3125, 0.8802, 0.25, 0.8802, 0.25, 0.8505, 0.3125, 0.889, 0.3125, 0.9187, 0.25, 0.9187, 0.25, 0.889, 0.3125, 0.9659, 0.3125, 1.0, 0.25, 1.0, 0.25, 0.9659, 0.375, 0.5, 0.375, 0.5341, 0.3125, 0.5341, 0.3125, 0.5, 0.375, 0.5428, 0.375, 0.5725, 0.3125, 0.5725, 0.3125, 0.5428, 0.375, 0.5813, 0.375, 0.611, 0.3125, 0.611, 0.3125, 0.5813, 0.375, 0.6198, 0.375, 0.6495, 0.3125, 0.6495, 0.3125, 0.6198, 0.375, 0.6582, 0.375, 0.6879, 0.3125, 0.6879, 0.3125, 0.6582, 0.375, 0.6967, 0.375, 0.7264, 0.3125, 0.7264, 0.3125, 0.6967, 0.375, 0.7352, 0.375, 0.7648, 0.3125, 0.7648, 0.3125, 0.7352, 0.375, 0.7736, 0.375, 0.8033, 0.3125, 0.8033, 0.3125, 0.7736, 0.375, 0.8121, 0.375, 0.8418, 0.3125, 0.8418, 0.3125, 0.8121, 0.375, 0.8505, 0.375, 0.8802, 0.3125, 0.8802, 0.3125, 0.8505, 0.375, 0.889, 0.375, 0.9187, 0.3125, 0.9187, 0.3125, 0.889, 0.375, 0.9659, 0.375, 1.0, 0.3125, 1.0, 0.3125, 0.9659, 0.4375, 0.5, 0.4375, 0.5341, 0.375, 0.5341, 0.375, 0.5, 0.4375, 0.5428, 0.4375, 0.5725, 0.375, 0.5725, 0.375, 0.5428, 0.4375, 0.5813, 0.4375, 0.611, 0.375, 0.611, 0.375, 0.5813, 0.4375, 0.6198, 0.4375, 0.6495, 0.375, 0.6495, 0.375, 0.6198, 0.4375, 0.6582, 0.4375, 0.6879, 0.375, 0.6879, 0.375, 0.6582, 0.4375, 0.6967, 0.4375, 0.7264, 0.375, 0.7264, 0.375, 0.6967, 0.4375, 0.7352, 0.4375, 0.7648, 0.375, 0.7648, 0.375, 0.7352, 0.4375, 0.7736, 0.4375, 0.8033, 0.375, 0.8033, 0.375, 0.7736, 0.4375, 0.8121, 0.4375, 0.8418, 0.375, 0.8418, 0.375, 0.8121, 0.4375, 0.8505, 0.4375, 0.8802, 0.375, 0.8802, 0.375, 0.8505, 0.4375, 0.889, 0.4375, 0.9187, 0.375, 0.9187, 0.375, 0.889, 0.4375, 0.9659, 0.4375, 1.0, 0.375, 1.0, 0.375, 0.9659, 0.5, 0.5, 0.5, 0.5341, 0.4375, 0.5341, 0.4375, 0.5, 0.5, 0.5428, 0.5, 0.5725, 0.4375, 0.5725, 0.4375, 0.5428, 0.5, 0.5813, 0.5, 0.611, 0.4375, 0.611, 0.4375, 0.5813, 0.5, 0.6198, 0.5, 0.6495, 0.4375, 0.6495, 0.4375, 0.6198, 0.5, 0.6582, 0.5, 0.6879, 0.4375, 0.6879, 0.4375, 0.6582, 0.5, 0.6967, 0.5, 0.7264, 0.4375, 0.7264, 0.4375, 0.6967, 0.5, 0.7352, 0.5, 0.7648, 0.4375, 0.7648, 0.4375, 0.7352, 0.5, 0.7736, 0.5, 0.8033, 0.4375, 0.8033, 0.4375, 0.7736, 0.5, 0.8121, 0.5, 0.8418, 0.4375, 0.8418, 0.4375, 0.8121, 0.5, 0.8505, 0.5, 0.8802, 0.4375, 0.8802, 0.4375, 0.8505, 0.5, 0.889, 0.5, 0.9187, 0.4375, 0.9187, 0.4375, 0.889, 0.5, 0.9659, 0.5, 1.0, 0.4375, 1.0, 0.4375, 0.9659, 0.5625, 0.5, 0.5625, 0.5341, 0.5, 0.5341, 0.5, 0.5, 0.5625, 0.5428, 0.5625, 0.5725, 0.5, 0.5725, 0.5, 0.5428, 0.5625, 0.5813, 0.5625, 0.611, 0.5, 0.611, 0.5, 0.5813, 0.5625, 0.6198, 0.5625, 0.6495, 0.5, 0.6495, 0.5, 0.6198, 0.5625, 0.6582, 0.5625, 0.6879, 0.5, 0.6879, 0.5, 0.6582, 0.5625, 0.6967, 0.5625, 0.7264, 0.5, 0.7264, 0.5, 0.6967, 0.5625, 0.7352, 0.5625, 0.7648, 0.5, 0.7648, 0.5, 0.7352, 0.5625, 0.7736, 0.5625, 0.8033, 0.5, 0.8033, 0.5, 0.7736, 0.5625, 0.8121, 0.5625, 0.8418, 0.5, 0.8418, 0.5, 0.8121, 0.5625, 0.8505, 0.5625, 0.8802, 0.5, 0.8802, 0.5, 0.8505, 0.5625, 0.889, 0.5625, 0.9187, 0.5, 0.9187, 0.5, 0.889, 0.5625, 0.9659, 0.5625, 1.0, 0.5, 1.0, 0.5, 0.9659, 0.625, 0.5, 0.625, 0.5341, 0.5625, 0.5341, 0.5625, 0.5, 0.625, 0.5428, 0.625, 0.5725, 0.5625, 0.5725, 0.5625, 0.5428, 0.625, 0.5813, 0.625, 0.611, 0.5625, 0.611, 0.5625, 0.5813, 0.625, 0.6198, 0.625, 0.6495, 0.5625, 0.6495, 0.5625, 0.6198, 0.625, 0.6582, 0.625, 0.6879, 0.5625, 0.6879, 0.5625, 0.6582, 0.625, 0.6967, 0.625, 0.7264, 0.5625, 0.7264, 0.5625, 0.6967, 0.625, 0.7352, 0.625, 0.7648, 0.5625, 0.7648, 0.5625, 0.7352, 0.625, 0.7736, 0.625, 0.8033, 0.5625, 0.8033, 0.5625, 0.7736, 0.625, 0.8121, 0.625, 0.8418, 0.5625, 0.8418, 0.5625, 0.8121, 0.625, 0.8505, 0.625, 0.8802, 0.5625, 0.8802, 0.5625, 0.8505, 0.625, 0.889, 0.625, 0.9187, 0.5625, 0.9187, 0.5625, 0.889, 0.625, 0.9659, 0.625, 1.0, 0.5625, 1.0, 0.5625, 0.9659, 0.6875, 0.5, 0.6875, 0.5341, 0.625, 0.5341, 0.625, 0.5, 0.6875, 0.5428, 0.6875, 0.5725, 0.625, 0.5725, 0.625, 0.5428, 0.6875, 0.5813, 0.6875, 0.611, 0.625, 0.611, 0.625, 0.5813, 0.6875, 0.6198, 0.6875, 0.6495, 0.625, 0.6495, 0.625, 0.6198, 0.6875, 0.6582, 0.6875, 0.6879, 0.625, 0.6879, 0.625, 0.6582, 0.6875, 0.6967, 0.6875, 0.7264, 0.625, 0.7264, 0.625, 0.6967, 0.6875, 0.7352, 0.6875, 0.7648, 0.625, 0.7648, 0.625, 0.7352, 0.6875, 0.7736, 0.6875, 0.8033, 0.625, 0.8033, 0.625, 0.7736, 0.6875, 0.8121, 0.6875, 0.8418, 0.625, 0.8418, 0.625, 0.8121, 0.6875, 0.8505, 0.6875, 0.8802, 0.625, 0.8802, 0.625, 0.8505, 0.6875, 0.889, 0.6875, 0.9187, 0.625, 0.9187, 0.625, 0.889, 0.6875, 0.9659, 0.6875, 1.0, 0.625, 1.0, 0.625, 0.9659, 0.75, 0.5, 0.75, 0.5341, 0.6875, 0.5341, 0.6875, 0.5, 0.75, 0.5428, 0.75, 0.5725, 0.6875, 0.5725, 0.6875, 0.5428, 0.75, 0.5813, 0.75, 0.611, 0.6875, 0.611, 0.6875, 0.5813, 0.75, 0.6198, 0.75, 0.6495, 0.6875, 0.6495, 0.6875, 0.6198, 0.75, 0.6582, 0.75, 0.6879, 0.6875, 0.6879, 0.6875, 0.6582, 0.75, 0.6967, 0.75, 0.7264, 0.6875, 0.7264, 0.6875, 0.6967, 0.75, 0.7352, 0.75, 0.7648, 0.6875, 0.7648, 0.6875, 0.7352, 0.75, 0.7736, 0.75, 0.8033, 0.6875, 0.8033, 0.6875, 0.7736, 0.75, 0.8121, 0.75, 0.8418, 0.6875, 0.8418, 0.6875, 0.8121, 0.75, 0.8505, 0.75, 0.8802, 0.6875, 0.8802, 0.6875, 0.8505, 0.75, 0.889, 0.75, 0.9187, 0.6875, 0.9187, 0.6875, 0.889, 0.75, 0.9659, 0.75, 1.0, 0.6875, 1.0, 0.6875, 0.9659, 0.8125, 0.5, 0.8125, 0.5341, 0.75, 0.5341, 0.75, 0.5, 0.8125, 0.5428, 0.8125, 0.5725, 0.75, 0.5725, 0.75, 0.5428, 0.8125, 0.5813, 0.8125, 0.611, 0.75, 0.611, 0.75, 0.5813, 0.8125, 0.6198, 0.8125, 0.6495, 0.75, 0.6495, 0.75, 0.6198, 0.8125, 0.6582, 0.8125, 0.6879, 0.75, 0.6879, 0.75, 0.6582, 0.8125, 0.6967, 0.8125, 0.7264, 0.75, 0.7264, 0.75, 0.6967, 0.8125, 0.7352, 0.8125, 0.7648, 0.75, 0.7648, 0.75, 0.7352, 0.8125, 0.7736, 0.8125, 0.8033, 0.75, 0.8033, 0.75, 0.7736, 0.8125, 0.8121, 0.8125, 0.8418, 0.75, 0.8418, 0.75, 0.8121, 0.8125, 0.8505, 0.8125, 0.8802, 0.75, 0.8802, 0.75, 0.8505, 0.8125, 0.889, 0.8125, 0.9187, 0.75, 0.9187, 0.75, 0.889, 0.8125, 0.9659, 0.8125, 1.0, 0.75, 1.0, 0.75, 0.9659, 0.875, 0.5, 0.875, 0.5341, 0.8125, 0.5341, 0.8125, 0.5, 0.875, 0.5428, 0.875, 0.5725, 0.8125, 0.5725, 0.8125, 0.5428, 0.875, 0.5813, 0.875, 0.611, 0.8125, 0.611, 0.8125, 0.5813, 0.875, 0.6198, 0.875, 0.6495, 0.8125, 0.6495, 0.8125, 0.6198, 0.875, 0.6582, 0.875, 0.6879, 0.8125, 0.6879, 0.8125, 0.6582, 0.875, 0.6967, 0.875, 0.7264, 0.8125, 0.7264, 0.8125, 0.6967, 0.875, 0.7352, 0.875, 0.7648, 0.8125, 0.7648, 0.8125, 0.7352, 0.875, 0.7736, 0.875, 0.8033, 0.8125, 0.8033, 0.8125, 0.7736, 0.875, 0.8121, 0.875, 0.8418, 0.8125, 0.8418, 0.8125, 0.8121, 0.875, 0.8505, 0.875, 0.8802, 0.8125, 0.8802, 0.8125, 0.8505, 0.875, 0.889, 0.875, 0.9187, 0.8125, 0.9187, 0.8125, 0.889, 0.875, 0.9659, 0.875, 1.0, 0.8125, 1.0, 0.8125, 0.9659, 0.9375, 0.5, 0.9375, 0.5341, 0.875, 0.5341, 0.875, 0.5, 0.9375, 0.5428, 0.9375, 0.5725, 0.875, 0.5725, 0.875, 0.5428, 0.9375, 0.5813, 0.9375, 0.611, 0.875, 0.611, 0.875, 0.5813, 0.9375, 0.6198, 0.9375, 0.6495, 0.875, 0.6495, 0.875, 0.6198, 0.9375, 0.6582, 0.9375, 0.6879, 0.875, 0.6879, 0.875, 0.6582, 0.9375, 0.6967, 0.9375, 0.7264, 0.875, 0.7264, 0.875, 0.6967, 0.9375, 0.7352, 0.9375, 0.7648, 0.875, 0.7648, 0.875, 0.7352, 0.9375, 0.7736, 0.9375, 0.8033, 0.875, 0.8033, 0.875, 0.7736, 0.9375, 0.8121, 0.9375, 0.8418, 0.875, 0.8418, 0.875, 0.8121, 0.9375, 0.8505, 0.9375, 0.8802, 0.875, 0.8802, 0.875, 0.8505, 0.9375, 0.889, 0.9375, 0.9187, 0.875, 0.9187, 0.875, 0.889, 0.0625, 0.5, 0.0625, 0.5341, 0.0, 0.5341, 0.0, 0.5, 0.0625, 0.5428, 0.0625, 0.5725, 0.0, 0.5725, 0.0, 0.5428, 0.0625, 0.5813, 0.0625, 0.611, 0.0, 0.611, 0.0, 0.5813, 0.0625, 0.6198, 0.0625, 0.6495, 0.0, 0.6495, 0.0, 0.6198, 0.0625, 0.6582, 0.0625, 0.6879, 0.0, 0.6879, 0.0, 0.6582, 0.0625, 0.6967, 0.0625, 0.7264, 0.0, 0.7264, 0.0, 0.6967, 0.0625, 0.7352, 0.0625, 0.7648, 0.0, 0.7648, 0.0, 0.7352, 0.0625, 0.7736, 0.0625, 0.8033, 0.0, 0.8033, 0.0, 0.7736, 0.0625, 0.8121, 0.0625, 0.8418, 0.0, 0.8418, 0.0, 0.8121, 0.0625, 0.8505, 0.0625, 0.8802, 0.0, 0.8802, 0.0, 0.8505, 0.0625, 0.889, 0.0625, 0.9187, 0.0, 0.9187, 0.0, 0.889, 0.0625, 0.9275, 0.0625, 0.9572, 0.0, 0.9572, 0.0, 0.9275, 0.0625, 0.5428, 0.0, 0.5428, 0.0, 0.5341, 0.0625, 0.5341, 0.0625, 0.5813, 0.0, 0.5813, 0.0, 0.5725, 0.0625, 0.5725, 0.0625, 0.6198, 0.0, 0.6198, 0.0, 0.611, 0.0625, 0.611, 0.0625, 0.6582, 0.0, 0.6582, 0.0, 0.6495, 0.0625, 0.6495, 0.0625, 0.6967, 0.0, 0.6967, 0.0, 0.6879, 0.0625, 0.6879, 0.0625, 0.7352, 0.0, 0.7352, 0.0, 0.7264, 0.0625, 0.7264, 0.0625, 0.7736, 0.0, 0.7736, 0.0, 0.7648, 0.0625, 0.7648, 0.0625, 0.8121, 0.0, 0.8121, 0.0, 0.8033, 0.0625, 0.8033, 0.0625, 0.8505, 0.0, 0.8505, 0.0, 0.8418, 0.0625, 0.8418, 0.0625, 0.889, 0.0, 0.889, 0.0, 0.8802, 0.0625, 0.8802, 0.0625, 0.9275, 0.0, 0.9275, 0.0, 0.9187, 0.0625, 0.9187, 0.0625, 0.9659, 0.0, 0.9659, 0.0, 0.9572, 0.0625, 0.9572, 0.125, 0.5428, 0.0625, 0.5428, 0.0625, 0.5341, 0.125, 0.5341, 0.125, 0.5813, 0.0625, 0.5813, 0.0625, 0.5725, 0.125, 0.5725, 0.125, 0.6198, 0.0625, 0.6198, 0.0625, 0.611, 0.125, 0.611, 0.125, 0.6582, 0.0625, 0.6582, 0.0625, 0.6495, 0.125, 0.6495, 0.125, 0.6967, 0.0625, 0.6967, 0.0625, 0.6879, 0.125, 0.6879, 0.125, 0.7352, 0.0625, 0.7352, 0.0625, 0.7264, 0.125, 0.7264, 0.125, 0.7736, 0.0625, 0.7736, 0.0625, 0.7648, 0.125, 0.7648, 0.125, 0.8121, 0.0625, 0.8121, 0.0625, 0.8033, 0.125, 0.8033, 0.125, 0.8505, 0.0625, 0.8505, 0.0625, 0.8418, 0.125, 0.8418, 0.125, 0.889, 0.0625, 0.889, 0.0625, 0.8802, 0.125, 0.8802, 0.125, 0.9275, 0.0625, 0.9275, 0.0625, 0.9187, 0.125, 0.9187, 0.125, 0.9659, 0.0625, 0.9659, 0.0625, 0.9572, 0.125, 0.9572, 0.1875, 0.5428, 0.125, 0.5428, 0.125, 0.5341, 0.1875, 0.5341, 0.1875, 0.5813, 0.125, 0.5813, 0.125, 0.5725, 0.1875, 0.5725, 0.1875, 0.6198, 0.125, 0.6198, 0.125, 0.611, 0.1875, 0.611, 0.1875, 0.6582, 0.125, 0.6582, 0.125, 0.6495, 0.1875, 0.6495, 0.1875, 0.6967, 0.125, 0.6967, 0.125, 0.6879, 0.1875, 0.6879, 0.1875, 0.7352, 0.125, 0.7352, 0.125, 0.7264, 0.1875, 0.7264, 0.1875, 0.7736, 0.125, 0.7736, 0.125, 0.7648, 0.1875, 0.7648, 0.1875, 0.8121, 0.125, 0.8121, 0.125, 0.8033, 0.1875, 0.8033, 0.1875, 0.8505, 0.125, 0.8505, 0.125, 0.8418, 0.1875, 0.8418, 0.1875, 0.889, 0.125, 0.889, 0.125, 0.8802, 0.1875, 0.8802, 0.1875, 0.9275, 0.125, 0.9275, 0.125, 0.9187, 0.1875, 0.9187, 0.1875, 0.9659, 0.125, 0.9659, 0.125, 0.9572, 0.1875, 0.9572, 0.25, 0.5428, 0.1875, 0.5428, 0.1875, 0.5341, 0.25, 0.5341, 0.25, 0.5813, 0.1875, 0.5813, 0.1875, 0.5725, 0.25, 0.5725, 0.25, 0.6198, 0.1875, 0.6198, 0.1875, 0.611, 0.25, 0.611, 0.25, 0.6582, 0.1875, 0.6582, 0.1875, 0.6495, 0.25, 0.6495, 0.25, 0.6967, 0.1875, 0.6967, 0.1875, 0.6879, 0.25, 0.6879, 0.25, 0.7352, 0.1875, 0.7352, 0.1875, 0.7264, 0.25, 0.7264, 0.25, 0.7736, 0.1875, 0.7736, 0.1875, 0.7648, 0.25, 0.7648, 0.25, 0.8121, 0.1875, 0.8121, 0.1875, 0.8033, 0.25, 0.8033, 0.25, 0.8505, 0.1875, 0.8505, 0.1875, 0.8418, 0.25, 0.8418, 0.25, 0.889, 0.1875, 0.889, 0.1875, 0.8802, 0.25, 0.8802, 0.25, 0.9275, 0.1875, 0.9275, 0.1875, 0.9187, 0.25, 0.9187, 0.25, 0.9659, 0.1875, 0.9659, 0.1875, 0.9572, 0.25, 0.9572, 0.3125, 0.5428, 0.25, 0.5428, 0.25, 0.5341, 0.3125, 0.5341, 0.3125, 0.5813, 0.25, 0.5813, 0.25, 0.5725, 0.3125, 0.5725, 0.3125, 0.6198, 0.25, 0.6198, 0.25, 0.611, 0.3125, 0.611, 0.3125, 0.6582, 0.25, 0.6582, 0.25, 0.6495, 0.3125, 0.6495, 0.3125, 0.6967, 0.25, 0.6967, 0.25, 0.6879, 0.3125, 0.6879, 0.3125, 0.7352, 0.25, 0.7352, 0.25, 0.7264, 0.3125, 0.7264, 0.3125, 0.7736, 0.25, 0.7736, 0.25, 0.7648, 0.3125, 0.7648, 0.3125, 0.8121, 0.25, 0.8121, 0.25, 0.8033, 0.3125, 0.8033, 0.3125, 0.8505, 0.25, 0.8505, 0.25, 0.8418, 0.3125, 0.8418, 0.3125, 0.889, 0.25, 0.889, 0.25, 0.8802, 0.3125, 0.8802, 0.3125, 0.9275, 0.25, 0.9275, 0.25, 0.9187, 0.3125, 0.9187, 0.3125, 0.9659, 0.25, 0.9659, 0.25, 0.9572, 0.3125, 0.9572, 0.375, 0.5428, 0.3125, 0.5428, 0.3125, 0.5341, 0.375, 0.5341, 0.375, 0.5813, 0.3125, 0.5813, 0.3125, 0.5725, 0.375, 0.5725, 0.375, 0.6198, 0.3125, 0.6198, 0.3125, 0.611, 0.375, 0.611, 0.375, 0.6582, 0.3125, 0.6582, 0.3125, 0.6495, 0.375, 0.6495, 0.375, 0.6967, 0.3125, 0.6967, 0.3125, 0.6879, 0.375, 0.6879, 0.375, 0.7352, 0.3125, 0.7352, 0.3125, 0.7264, 0.375, 0.7264, 0.375, 0.7736, 0.3125, 0.7736, 0.3125, 0.7648, 0.375, 0.7648, 0.375, 0.8121, 0.3125, 0.8121, 0.3125, 0.8033, 0.375, 0.8033, 0.375, 0.8505, 0.3125, 0.8505, 0.3125, 0.8418, 0.375, 0.8418, 0.375, 0.889, 0.3125, 0.889, 0.3125, 0.8802, 0.375, 0.8802, 0.375, 0.9275, 0.3125, 0.9275, 0.3125, 0.9187, 0.375, 0.9187, 0.375, 0.9659, 0.3125, 0.9659, 0.3125, 0.9572, 0.375, 0.9572, 0.4375, 0.5428, 0.375, 0.5428, 0.375, 0.5341, 0.4375, 0.5341, 0.4375, 0.5813, 0.375, 0.5813, 0.375, 0.5725, 0.4375, 0.5725, 0.4375, 0.6198, 0.375, 0.6198, 0.375, 0.611, 0.4375, 0.611, 0.4375, 0.6582, 0.375, 0.6582, 0.375, 0.6495, 0.4375, 0.6495, 0.4375, 0.6967, 0.375, 0.6967, 0.375, 0.6879, 0.4375, 0.6879, 0.4375, 0.7352, 0.375, 0.7352, 0.375, 0.7264, 0.4375, 0.7264, 0.4375, 0.7736, 0.375, 0.7736, 0.375, 0.7648, 0.4375, 0.7648, 0.4375, 0.8121, 0.375, 0.8121, 0.375, 0.8033, 0.4375, 0.8033, 0.4375, 0.8505, 0.375, 0.8505, 0.375, 0.8418, 0.4375, 0.8418, 0.4375, 0.889, 0.375, 0.889, 0.375, 0.8802, 0.4375, 0.8802, 0.4375, 0.9275, 0.375, 0.9275, 0.375, 0.9187, 0.4375, 0.9187, 0.4375, 0.9659, 0.375, 0.9659, 0.375, 0.9572, 0.4375, 0.9572, 0.5, 0.5428, 0.4375, 0.5428, 0.4375, 0.5341, 0.5, 0.5341, 0.5, 0.5813, 0.4375, 0.5813, 0.4375, 0.5725, 0.5, 0.5725, 0.5, 0.6198, 0.4375, 0.6198, 0.4375, 0.611, 0.5, 0.611, 0.5, 0.6582, 0.4375, 0.6582, 0.4375, 0.6495, 0.5, 0.6495, 0.5, 0.6967, 0.4375, 0.6967, 0.4375, 0.6879, 0.5, 0.6879, 0.5, 0.7352, 0.4375, 0.7352, 0.4375, 0.7264, 0.5, 0.7264, 0.5, 0.7736, 0.4375, 0.7736, 0.4375, 0.7648, 0.5, 0.7648, 0.5, 0.8121, 0.4375, 0.8121, 0.4375, 0.8033, 0.5, 0.8033, 0.5, 0.8505, 0.4375, 0.8505, 0.4375, 0.8418, 0.5, 0.8418, 0.5, 0.889, 0.4375, 0.889, 0.4375, 0.8802, 0.5, 0.8802, 0.5, 0.9275, 0.4375, 0.9275, 0.4375, 0.9187, 0.5, 0.9187, 0.5, 0.9659, 0.4375, 0.9659, 0.4375, 0.9572, 0.5, 0.9572, 0.5625, 0.5428, 0.5, 0.5428, 0.5, 0.5341, 0.5625, 0.5341, 0.5625, 0.5813, 0.5, 0.5813, 0.5, 0.5725, 0.5625, 0.5725, 0.5625, 0.6198, 0.5, 0.6198, 0.5, 0.611, 0.5625, 0.611, 0.5625, 0.6582, 0.5, 0.6582, 0.5, 0.6495, 0.5625, 0.6495, 0.5625, 0.6967, 0.5, 0.6967, 0.5, 0.6879, 0.5625, 0.6879, 0.5625, 0.7352, 0.5, 0.7352, 0.5, 0.7264, 0.5625, 0.7264, 0.5625, 0.7736, 0.5, 0.7736, 0.5, 0.7648, 0.5625, 0.7648, 0.5625, 0.8121, 0.5, 0.8121, 0.5, 0.8033, 0.5625, 0.8033, 0.5625, 0.8505, 0.5, 0.8505, 0.5, 0.8418, 0.5625, 0.8418, 0.5625, 0.889, 0.5, 0.889, 0.5, 0.8802, 0.5625, 0.8802, 0.5625, 0.9275, 0.5, 0.9275, 0.5, 0.9187, 0.5625, 0.9187, 0.5625, 0.9659, 0.5, 0.9659, 0.5, 0.9572, 0.5625, 0.9572, 0.625, 0.5428, 0.5625, 0.5428, 0.5625, 0.5341, 0.625, 0.5341, 0.625, 0.5813, 0.5625, 0.5813, 0.5625, 0.5725, 0.625, 0.5725, 0.625, 0.6198, 0.5625, 0.6198, 0.5625, 0.611, 0.625, 0.611, 0.625, 0.6582, 0.5625, 0.6582, 0.5625, 0.6495, 0.625, 0.6495, 0.625, 0.6967, 0.5625, 0.6967, 0.5625, 0.6879, 0.625, 0.6879, 0.625, 0.7352, 0.5625, 0.7352, 0.5625, 0.7264, 0.625, 0.7264, 0.625, 0.7736, 0.5625, 0.7736, 0.5625, 0.7648, 0.625, 0.7648, 0.625, 0.8121, 0.5625, 0.8121, 0.5625, 0.8033, 0.625, 0.8033, 0.625, 0.8505, 0.5625, 0.8505, 0.5625, 0.8418, 0.625, 0.8418, 0.625, 0.889, 0.5625, 0.889, 0.5625, 0.8802, 0.625, 0.8802, 0.625, 0.9275, 0.5625, 0.9275, 0.5625, 0.9187, 0.625, 0.9187, 0.625, 0.9659, 0.5625, 0.9659, 0.5625, 0.9572, 0.625, 0.9572, 0.6875, 0.5428, 0.625, 0.5428, 0.625, 0.5341, 0.6875, 0.5341, 0.6875, 0.5813, 0.625, 0.5813, 0.625, 0.5725, 0.6875, 0.5725, 0.6875, 0.6198, 0.625, 0.6198, 0.625, 0.611, 0.6875, 0.611, 0.6875, 0.6582, 0.625, 0.6582, 0.625, 0.6495, 0.6875, 0.6495, 0.6875, 0.6967, 0.625, 0.6967, 0.625, 0.6879, 0.6875, 0.6879, 0.6875, 0.7352, 0.625, 0.7352, 0.625, 0.7264, 0.6875, 0.7264, 0.6875, 0.7736, 0.625, 0.7736, 0.625, 0.7648, 0.6875, 0.7648, 0.6875, 0.8121, 0.625, 0.8121, 0.625, 0.8033, 0.6875, 0.8033, 0.6875, 0.8505, 0.625, 0.8505, 0.625, 0.8418, 0.6875, 0.8418, 0.6875, 0.889, 0.625, 0.889, 0.625, 0.8802, 0.6875, 0.8802, 0.6875, 0.9275, 0.625, 0.9275, 0.625, 0.9187, 0.6875, 0.9187, 0.6875, 0.9659, 0.625, 0.9659, 0.625, 0.9572, 0.6875, 0.9572, 0.75, 0.5428, 0.6875, 0.5428, 0.6875, 0.5341, 0.75, 0.5341, 0.75, 0.5813, 0.6875, 0.5813, 0.6875, 0.5725, 0.75, 0.5725, 0.75, 0.6198, 0.6875, 0.6198, 0.6875, 0.611, 0.75, 0.611, 0.75, 0.6582, 0.6875, 0.6582, 0.6875, 0.6495, 0.75, 0.6495, 0.75, 0.6967, 0.6875, 0.6967, 0.6875, 0.6879, 0.75, 0.6879, 0.75, 0.7352, 0.6875, 0.7352, 0.6875, 0.7264, 0.75, 0.7264, 0.75, 0.7736, 0.6875, 0.7736, 0.6875, 0.7648, 0.75, 0.7648, 0.75, 0.8121, 0.6875, 0.8121, 0.6875, 0.8033, 0.75, 0.8033, 0.75, 0.8505, 0.6875, 0.8505, 0.6875, 0.8418, 0.75, 0.8418, 0.75, 0.889, 0.6875, 0.889, 0.6875, 0.8802, 0.75, 0.8802, 0.75, 0.9275, 0.6875, 0.9275, 0.6875, 0.9187, 0.75, 0.9187, 0.75, 0.9659, 0.6875, 0.9659, 0.6875, 0.9572, 0.75, 0.9572, 0.8125, 0.5428, 0.75, 0.5428, 0.75, 0.5341, 0.8125, 0.5341, 0.8125, 0.5813, 0.75, 0.5813, 0.75, 0.5725, 0.8125, 0.5725, 0.8125, 0.6198, 0.75, 0.6198, 0.75, 0.611, 0.8125, 0.611, 0.8125, 0.6582, 0.75, 0.6582, 0.75, 0.6495, 0.8125, 0.6495, 0.8125, 0.6967, 0.75, 0.6967, 0.75, 0.6879, 0.8125, 0.6879, 0.8125, 0.7352, 0.75, 0.7352, 0.75, 0.7264, 0.8125, 0.7264, 0.8125, 0.7736, 0.75, 0.7736, 0.75, 0.7648, 0.8125, 0.7648, 0.8125, 0.8121, 0.75, 0.8121, 0.75, 0.8033, 0.8125, 0.8033, 0.8125, 0.8505, 0.75, 0.8505, 0.75, 0.8418, 0.8125, 0.8418, 0.8125, 0.889, 0.75, 0.889, 0.75, 0.8802, 0.8125, 0.8802, 0.8125, 0.9275, 0.75, 0.9275, 0.75, 0.9187, 0.8125, 0.9187, 0.8125, 0.9659, 0.75, 0.9659, 0.75, 0.9572, 0.8125, 0.9572, 0.875, 0.5428, 0.8125, 0.5428, 0.8125, 0.5341, 0.875, 0.5341, 0.875, 0.5813, 0.8125, 0.5813, 0.8125, 0.5725, 0.875, 0.5725, 0.875, 0.6198, 0.8125, 0.6198, 0.8125, 0.611, 0.875, 0.611, 0.875, 0.6582, 0.8125, 0.6582, 0.8125, 0.6495, 0.875, 0.6495, 0.875, 0.6967, 0.8125, 0.6967, 0.8125, 0.6879, 0.875, 0.6879, 0.875, 0.7352, 0.8125, 0.7352, 0.8125, 0.7264, 0.875, 0.7264, 0.875, 0.7736, 0.8125, 0.7736, 0.8125, 0.7648, 0.875, 0.7648, 0.875, 0.8121, 0.8125, 0.8121, 0.8125, 0.8033, 0.875, 0.8033, 0.875, 0.8505, 0.8125, 0.8505, 0.8125, 0.8418, 0.875, 0.8418, 0.875, 0.889, 0.8125, 0.889, 0.8125, 0.8802, 0.875, 0.8802, 0.875, 0.9275, 0.8125, 0.9275, 0.8125, 0.9187, 0.875, 0.9187, 0.875, 0.9659, 0.8125, 0.9659, 0.8125, 0.9572, 0.875, 0.9572, 0.9375, 0.5428, 0.875, 0.5428, 0.875, 0.5341, 0.9375, 0.5341, 0.9375, 0.5813, 0.875, 0.5813, 0.875, 0.5725, 0.9375, 0.5725, 0.9375, 0.6198, 0.875, 0.6198, 0.875, 0.611, 0.9375, 0.611, 0.9375, 0.6582, 0.875, 0.6582, 0.875, 0.6495, 0.9375, 0.6495, 0.9375, 0.6967, 0.875, 0.6967, 0.875, 0.6879, 0.9375, 0.6879, 0.9375, 0.7352, 0.875, 0.7352, 0.875, 0.7264, 0.9375, 0.7264, 0.9375, 0.7736, 0.875, 0.7736, 0.875, 0.7648, 0.9375, 0.7648, 0.9375, 0.8121, 0.875, 0.8121, 0.875, 0.8033, 0.9375, 0.8033, 0.9375, 0.8505, 0.875, 0.8505, 0.875, 0.8418, 0.9375, 0.8418, 0.9375, 0.889, 0.875, 0.889, 0.875, 0.8802, 0.9375, 0.8802, 0.9375, 0.9275, 0.875, 0.9275, 0.875, 0.9187, 0.9375, 0.9187, 0.9375, 0.9659, 0.875, 0.9659, 0.875, 0.9572, 0.9375, 0.9572, 1.0, 0.5428, 0.9375, 0.5428, 0.9375, 0.5341, 1.0, 0.5341, 1.0, 0.5813, 0.9375, 0.5813, 0.9375, 0.5725, 1.0, 0.5725, 1.0, 0.6198, 0.9375, 0.6198, 0.9375, 0.611, 1.0, 0.611, 1.0, 0.6582, 0.9375, 0.6582, 0.9375, 0.6495, 1.0, 0.6495, 1.0, 0.6967, 0.9375, 0.6967, 0.9375, 0.6879, 1.0, 0.6879, 1.0, 0.7352, 0.9375, 0.7352, 0.9375, 0.7264, 1.0, 0.7264, 1.0, 0.7736, 0.9375, 0.7736, 0.9375, 0.7648, 1.0, 0.7648, 1.0, 0.8121, 0.9375, 0.8121, 0.9375, 0.8033, 1.0, 0.8033, 1.0, 0.8505, 0.9375, 0.8505, 0.9375, 0.8418, 1.0, 0.8418, 1.0, 0.889, 0.9375, 0.889, 0.9375, 0.8802, 1.0, 0.8802, 1.0, 0.9275, 0.9375, 0.9275, 0.9375, 0.9187, 1.0, 0.9187, 1.0, 0.9659, 0.9375, 0.9659, 0.9375, 0.9572, 1.0, 0.9572, 1.0, 0.5, 1.0, 0.5341, 0.9375, 0.5341, 0.9375, 0.5, 0.25, 0.4197, 0.3112, 0.4075, 0.3418, 0.4717, 0.25, 0.49, 0.3112, 0.4075, 0.3646, 0.3718, 0.4197, 0.4197, 0.3418, 0.4717, 0.3646, 0.3718, 0.4015, 0.3166, 0.4717, 0.3418, 0.4197, 0.4197, 0.4015, 0.3166, 0.4148, 0.25, 0.49, 0.25, 0.4717, 0.3418, 0.4148, 0.25, 0.4015, 0.1834, 0.4717, 0.1582, 0.49, 0.25, 0.4015, 0.1834, 0.3646, 0.1282, 0.4197, 0.08029, 0.4717, 0.1582, 0.3646, 0.1282, 0.3112, 0.09249, 0.3418, 0.02827, 0.4197, 0.08029, 0.3112, 0.09249, 0.25, 0.08031, 0.25, 0.01, 0.3418, 0.02827, 0.25, 0.08031, 0.1888, 0.09249, 0.1582, 0.02827, 0.25, 0.01, 0.1888, 0.09249, 0.1354, 0.1282, 0.08029, 0.08029, 0.1582, 0.02827, 0.1354, 0.1282, 0.09848, 0.1834, 0.02827, 0.1582, 0.08029, 0.08029, 0.09848, 0.1834, 0.08523, 0.25, 0.01, 0.25, 0.02827, 0.1582, 0.08523, 0.25, 0.09848, 0.3166, 0.02827, 0.3418, 0.01, 0.25, 0.09848, 0.3166, 0.1354, 0.3718, 0.08029, 0.4197, 0.02827, 0.3418, 0.1354, 0.3718, 0.1888, 0.4075, 0.1582, 0.4717, 0.08029, 0.4197, 0.1888, 0.4075, 0.25, 0.4197, 0.25, 0.49, 0.1582, 0.4717])
me_cylinder.materials.append(mat_material_001)
me_cylinder.use_remesh_fix_poles = True
me_cylinder.use_remesh_preserve_attributes = False
me_cylinder.update()
me_sphere = bpy.data.meshes.new('Sphere')
me_sphere.from_pydata([(-0.03665, 0.06662, -0.01444), (0.3762, -0.2929, -0.07281), (0.4596, -0.5693, -0.1454), (0.4853, -0.7973, -0.2395), (0.4596, -1.118, -0.4307), (0.3952, -1.296, -0.5951), (0.2461, -1.486, -0.805), (0.08227, -1.555, -0.9807), (-0.04395, 0.06662, -0.01444), (-0.5749, -0.2929, -0.07281), (-0.6584, -0.5693, -0.1454), (-0.6872, -0.8535, -0.2688), (-0.6679, -1.067, -0.4044), (-0.5749, -1.336, -0.6155), (-0.4449, -1.486, -0.805), (-0.281, -1.555, -0.9807), (-0.04199, 0.06645, -0.01412), (-0.03861, 0.06645, -0.01412), (-0.1603, -0.3271, -0.007049), (-0.03843, -0.3271, -0.007056), (-0.1602, -0.6104, -0.06641), (-0.03845, -0.6104, -0.06642), (-0.1603, -0.897, -0.1852), (-0.03842, -0.897, -0.1852), (-0.1604, -1.159, -0.3518), (-0.03832, -1.159, -0.3518), (-0.1605, -1.37, -0.5498), (-0.03815, -1.37, -0.5498), (-0.1607, -1.51, -0.7599), (-0.03796, -1.51, -0.76), (-0.1608, -1.565, -0.9616), (-0.03781, -1.565, -0.9616), (-0.08052, -1.6, -1.046), (-0.114, -1.6, -1.046), (0.1234, -1.521, -0.9631), (-0.486, -1.433, -0.7773), (0.3762, -1.336, -0.6155), (-0.6584, -1.118, -0.4307), (0.4884, -0.8535, -0.2688), (-0.6489, -0.516, -0.1177), (-0.02784, 0.05987, -0.01527)], [], [(22, 20, 10, 11), (30, 28, 14, 15), (24, 22, 11, 12), (32, 7, 31), (26, 24, 37, 13), (20, 18, 9, 39), (33, 30, 15), (28, 26, 13, 35), (5, 4, 25, 27), (2, 1, 19, 21), (6, 36, 27, 29), (3, 2, 21, 23), (34, 6, 29, 31), (4, 38, 23, 25), (40, 0, 17, 19), (16, 18, 19, 17), (18, 20, 21, 19), (20, 22, 23, 21), (22, 24, 25, 23), (24, 26, 27, 25), (26, 28, 29, 27), (28, 30, 31, 29), (30, 33, 32, 31), (18, 16, 8, 9)])
_uv = me_sphere.uv_layers.new(name='UVMap')
_uv.uv.foreach_set('vector', [0.1896, 0.5, 0.1891, 0.6, 0.1, 0.6, 0.1, 0.5, 0.1662, 0.1, 0.1823, 0.2, 0.1, 0.2, 0.1, 0.1, 0.1891, 0.4, 0.1896, 0.5, 0.1, 0.5, 0.1, 0.4, 0.267, 0.03392, 0.3, 0.1, 0.2339, 0.1, 0.1871, 0.3, 0.1891, 0.4, 0.1, 0.4, 0.1, 0.3, 0.1891, 0.6, 0.1872, 0.7, 0.1, 0.7, 0.1, 0.6, 0.1331, 0.03383, 0.1662, 0.1, 0.1, 0.1, 0.1823, 0.2, 0.1871, 0.3, 0.1, 0.3, 0.1, 0.2, 0.3, 0.3, 0.3, 0.4, 0.2109, 0.4, 0.2129, 0.3, 0.3, 0.6, 0.3, 0.7, 0.2128, 0.7, 0.2109, 0.6, 0.3, 0.2, 0.3, 0.3, 0.2129, 0.3, 0.2178, 0.2, 0.3, 0.5, 0.3, 0.6, 0.2109, 0.6, 0.2104, 0.5, 0.3, 0.1, 0.3, 0.2, 0.2178, 0.2, 0.2339, 0.1, 0.3, 0.4, 0.3, 0.5, 0.2104, 0.5, 0.2109, 0.4, 0.3, 0.7, 0.3, 0.8, 0.2463, 0.8, 0.2128, 0.7, 0.1538, 0.8, 0.1872, 0.7, 0.2128, 0.7, 0.2463, 0.8, 0.1872, 0.7, 0.1891, 0.6, 0.2109, 0.6, 0.2128, 0.7, 0.1891, 0.6, 0.1896, 0.5, 0.2104, 0.5, 0.2109, 0.6, 0.1896, 0.5, 0.1891, 0.4, 0.2109, 0.4, 0.2104, 0.5, 0.1891, 0.4, 0.1871, 0.3, 0.2129, 0.3, 0.2109, 0.4, 0.1871, 0.3, 0.1823, 0.2, 0.2178, 0.2, 0.2129, 0.3, 0.1823, 0.2, 0.1662, 0.1, 0.2339, 0.1, 0.2178, 0.2, 0.1662, 0.1, 0.1331, 0.03383, 0.161, 0.02198, 0.194, 0.08806, 0.1872, 0.7, 0.1538, 0.8, 0.1, 0.8, 0.1, 0.7])
me_sphere.materials.append(mat_material_002)
me_sphere.use_remesh_fix_poles = True
me_sphere.use_remesh_preserve_attributes = False
me_sphere.update()
me_sphere_002 = bpy.data.meshes.new('Sphere.002')
me_sphere_002.from_pydata([(0.04191, 0.1076, -0.01444), (0.5012, -0.2981, -0.07281), (0.5847, -0.5746, -0.1454), (0.6103, -0.8026, -0.2395), (0.5847, -1.123, -0.4307), (0.5202, -1.302, -0.5951), (0.3712, -1.492, -0.805), (0.2073, -1.56, -0.9807), (0.03461, 0.1076, -0.01444), (-0.4499, -0.2981, -0.07281), (-0.5334, -0.5746, -0.1454), (-0.5621, -0.8588, -0.2688), (-0.5428, -1.072, -0.4044), (-0.4499, -1.341, -0.6155), (-0.3198, -1.492, -0.805), (-0.156, -1.56, -0.9807), (0.03657, 0.1074, -0.01412), (0.03995, 0.1074, -0.01412), (-0.03523, -0.3324, -0.007049), (0.0866, -0.3324, -0.007056), (-0.03521, -0.6157, -0.06641), (0.08658, -0.6157, -0.06642), (-0.03523, -0.9023, -0.1852), (0.08661, -0.9023, -0.1852), (-0.03532, -1.164, -0.3518), (0.08671, -1.164, -0.3518), (-0.03547, -1.375, -0.5498), (0.08688, -1.375, -0.5498), (-0.03563, -1.515, -0.7599), (0.08707, -1.515, -0.76), (-0.03575, -1.57, -0.9616), (0.08722, -1.57, -0.9616), (0.04451, -1.605, -1.046), (0.01106, -1.605, -1.046), (0.2484, -1.527, -0.9631), (-0.361, -1.438, -0.7773), (0.5012, -1.341, -0.6155), (-0.5334, -1.123, -0.4307), (0.6134, -0.8588, -0.2688), (-0.5239, -0.5213, -0.1177), (0.4759, -0.2504, -0.04797)], [], [(22, 20, 10, 11), (30, 28, 14, 15), (24, 22, 11, 12), (32, 7, 31), (26, 24, 37, 13), (20, 18, 9, 39), (33, 30, 15), (28, 26, 13, 35), (5, 4, 25, 27), (2, 1, 19, 21), (6, 36, 27, 29), (3, 2, 21, 23), (34, 6, 29, 31), (4, 38, 23, 25), (40, 0, 17, 19), (16, 18, 19, 17), (18, 20, 21, 19), (20, 22, 23, 21), (22, 24, 25, 23), (24, 26, 27, 25), (26, 28, 29, 27), (28, 30, 31, 29), (30, 33, 32, 31), (18, 16, 8, 9)])
_uv = me_sphere_002.uv_layers.new(name='UVMap')
_uv.uv.foreach_set('vector', [0.1896, 0.5, 0.1891, 0.6, 0.1, 0.6, 0.1, 0.5, 0.1662, 0.1, 0.1823, 0.2, 0.1, 0.2, 0.1, 0.1, 0.1891, 0.4, 0.1896, 0.5, 0.1, 0.5, 0.1, 0.4, 0.267, 0.03392, 0.3, 0.1, 0.2339, 0.1, 0.1871, 0.3, 0.1891, 0.4, 0.1, 0.4, 0.1, 0.3, 0.1891, 0.6, 0.1872, 0.7, 0.1, 0.7, 0.1, 0.6, 0.1331, 0.03383, 0.1662, 0.1, 0.1, 0.1, 0.1823, 0.2, 0.1871, 0.3, 0.1, 0.3, 0.1, 0.2, 0.3, 0.3, 0.3, 0.4, 0.2109, 0.4, 0.2129, 0.3, 0.3, 0.6, 0.3, 0.7, 0.2128, 0.7, 0.2109, 0.6, 0.3, 0.2, 0.3, 0.3, 0.2129, 0.3, 0.2178, 0.2, 0.3, 0.5, 0.3, 0.6, 0.2109, 0.6, 0.2104, 0.5, 0.3, 0.1, 0.3, 0.2, 0.2178, 0.2, 0.2339, 0.1, 0.3, 0.4, 0.3, 0.5, 0.2104, 0.5, 0.2109, 0.4, 0.3, 0.7, 0.3, 0.8, 0.2463, 0.8, 0.2128, 0.7, 0.1538, 0.8, 0.1872, 0.7, 0.2128, 0.7, 0.2463, 0.8, 0.1872, 0.7, 0.1891, 0.6, 0.2109, 0.6, 0.2128, 0.7, 0.1891, 0.6, 0.1896, 0.5, 0.2104, 0.5, 0.2109, 0.6, 0.1896, 0.5, 0.1891, 0.4, 0.2109, 0.4, 0.2104, 0.5, 0.1891, 0.4, 0.1871, 0.3, 0.2129, 0.3, 0.2109, 0.4, 0.1871, 0.3, 0.1823, 0.2, 0.2178, 0.2, 0.2129, 0.3, 0.1823, 0.2, 0.1662, 0.1, 0.2339, 0.1, 0.2178, 0.2, 0.1662, 0.1, 0.1331, 0.03383, 0.161, 0.02198, 0.194, 0.08806, 0.1872, 0.7, 0.1538, 0.8, 0.1, 0.8, 0.1, 0.7])
me_sphere_002.materials.append(mat_material_002)
me_sphere_002.use_remesh_fix_poles = True
me_sphere_002.use_remesh_preserve_attributes = False
me_sphere_002.update()
me_sphere_003 = bpy.data.meshes.new('Sphere.003')
me_sphere_003.from_pydata([(0.07638, 0.3284, -0.01444), (0.5012, -0.2981, -0.07281), (0.5847, -0.5746, -0.1454), (0.6103, -0.8026, -0.2395), (0.5847, -1.123, -0.4307), (0.5202, -1.302, -0.5951), (0.3712, -1.492, -0.805), (0.2073, -1.56, -0.9807), (0.06909, 0.3284, -0.01444), (-0.4499, -0.2981, -0.07281), (-0.5334, -0.5746, -0.1454), (-0.5621, -0.8588, -0.2688), (-0.5428, -1.072, -0.4044), (-0.4499, -1.341, -0.6155), (-0.3198, -1.492, -0.805), (-0.156, -1.56, -0.9807), (0.07105, 0.3282, -0.01412), (0.07442, 0.3282, -0.01412), (-0.03523, -0.3324, -0.007049), (0.0866, -0.3324, -0.007056), (-0.03521, -0.6157, -0.06641), (0.08658, -0.6157, -0.06642), (-0.03523, -0.9023, -0.1852), (0.08661, -0.9023, -0.1852), (-0.03532, -1.164, -0.3518), (0.08671, -1.164, -0.3518), (-0.03547, -1.375, -0.5498), (0.08688, -1.375, -0.5498), (-0.03563, -1.515, -0.7599), (0.08707, -1.515, -0.76), (-0.03575, -1.57, -0.9616), (0.08722, -1.57, -0.9616), (0.04451, -1.605, -1.046), (0.01106, -1.605, -1.046), (0.2484, -1.527, -0.9631), (-0.361, -1.438, -0.7773), (0.5012, -1.341, -0.6155), (-0.5334, -1.123, -0.4307), (0.6134, -0.8588, -0.2688), (-0.5239, -0.5213, -0.1177), (0.4759, -0.2504, -0.04797)], [], [(22, 20, 10, 11), (30, 28, 14, 15), (24, 22, 11, 12), (32, 7, 31), (26, 24, 37, 13), (20, 18, 9, 39), (33, 30, 15), (28, 26, 13, 35), (5, 4, 25, 27), (2, 1, 19, 21), (6, 36, 27, 29), (3, 2, 21, 23), (34, 6, 29, 31), (4, 38, 23, 25), (40, 0, 17, 19), (16, 18, 19, 17), (18, 20, 21, 19), (20, 22, 23, 21), (22, 24, 25, 23), (24, 26, 27, 25), (26, 28, 29, 27), (28, 30, 31, 29), (30, 33, 32, 31), (18, 16, 8, 9)])
_uv = me_sphere_003.uv_layers.new(name='UVMap')
_uv.uv.foreach_set('vector', [0.1896, 0.5, 0.1891, 0.6, 0.1, 0.6, 0.1, 0.5, 0.1662, 0.1, 0.1823, 0.2, 0.1, 0.2, 0.1, 0.1, 0.1891, 0.4, 0.1896, 0.5, 0.1, 0.5, 0.1, 0.4, 0.267, 0.03392, 0.3, 0.1, 0.2339, 0.1, 0.1871, 0.3, 0.1891, 0.4, 0.1, 0.4, 0.1, 0.3, 0.1891, 0.6, 0.1872, 0.7, 0.1, 0.7, 0.1, 0.6, 0.1331, 0.03383, 0.1662, 0.1, 0.1, 0.1, 0.1823, 0.2, 0.1871, 0.3, 0.1, 0.3, 0.1, 0.2, 0.3, 0.3, 0.3, 0.4, 0.2109, 0.4, 0.2129, 0.3, 0.3, 0.6, 0.3, 0.7, 0.2128, 0.7, 0.2109, 0.6, 0.3, 0.2, 0.3, 0.3, 0.2129, 0.3, 0.2178, 0.2, 0.3, 0.5, 0.3, 0.6, 0.2109, 0.6, 0.2104, 0.5, 0.3, 0.1, 0.3, 0.2, 0.2178, 0.2, 0.2339, 0.1, 0.3, 0.4, 0.3, 0.5, 0.2104, 0.5, 0.2109, 0.4, 0.3, 0.7, 0.3, 0.8, 0.2463, 0.8, 0.2128, 0.7, 0.1538, 0.8, 0.1872, 0.7, 0.2128, 0.7, 0.2463, 0.8, 0.1872, 0.7, 0.1891, 0.6, 0.2109, 0.6, 0.2128, 0.7, 0.1891, 0.6, 0.1896, 0.5, 0.2104, 0.5, 0.2109, 0.6, 0.1896, 0.5, 0.1891, 0.4, 0.2109, 0.4, 0.2104, 0.5, 0.1891, 0.4, 0.1871, 0.3, 0.2129, 0.3, 0.2109, 0.4, 0.1871, 0.3, 0.1823, 0.2, 0.2178, 0.2, 0.2129, 0.3, 0.1823, 0.2, 0.1662, 0.1, 0.2339, 0.1, 0.2178, 0.2, 0.1662, 0.1, 0.1331, 0.03383, 0.161, 0.02198, 0.194, 0.08806, 0.1872, 0.7, 0.1538, 0.8, 0.1, 0.8, 0.1, 0.7])
me_sphere_003.materials.append(mat_material_002)
me_sphere_003.use_remesh_fix_poles = True
me_sphere_003.use_remesh_preserve_attributes = False
me_sphere_003.update()
me_sphere_004 = bpy.data.meshes.new('Sphere.004')
me_sphere_004.from_pydata([(0.0464, 0.2802, -0.01444), (0.5012, -0.2981, -0.07281), (0.5847, -0.5746, -0.1454), (0.6103, -0.8026, -0.2395), (0.5847, -1.123, -0.4307), (0.5202, -1.302, -0.5951), (0.3712, -1.492, -0.805), (0.2073, -1.56, -0.9807), (0.03911, 0.2802, -0.01444), (-0.4499, -0.2981, -0.07281), (-0.5334, -0.5746, -0.1454), (-0.5621, -0.8588, -0.2688), (-0.5428, -1.072, -0.4044), (-0.4499, -1.341, -0.6155), (-0.3198, -1.492, -0.805), (-0.156, -1.56, -0.9807), (0.04107, 0.28, -0.01412), (0.04444, 0.28, -0.01412), (-0.03523, -0.3324, -0.007049), (0.0866, -0.3324, -0.007056), (-0.03521, -0.6157, -0.06641), (0.08658, -0.6157, -0.06642), (-0.03523, -0.9023, -0.1852), (0.08661, -0.9023, -0.1852), (-0.03532, -1.164, -0.3518), (0.08671, -1.164, -0.3518), (-0.03547, -1.375, -0.5498), (0.08688, -1.375, -0.5498), (-0.03563, -1.515, -0.7599), (0.08707, -1.515, -0.76), (-0.03575, -1.57, -0.9616), (0.08722, -1.57, -0.9616), (0.04451, -1.605, -1.046), (0.01106, -1.605, -1.046), (0.2484, -1.527, -0.9631), (-0.361, -1.438, -0.7773), (0.5012, -1.341, -0.6155), (-0.5334, -1.123, -0.4307), (0.6134, -0.8588, -0.2688), (-0.5239, -0.5213, -0.1177), (0.4759, -0.2504, -0.04797)], [], [(22, 20, 10, 11), (30, 28, 14, 15), (24, 22, 11, 12), (32, 7, 31), (26, 24, 37, 13), (20, 18, 9, 39), (33, 30, 15), (28, 26, 13, 35), (5, 4, 25, 27), (2, 1, 19, 21), (6, 36, 27, 29), (3, 2, 21, 23), (34, 6, 29, 31), (4, 38, 23, 25), (40, 0, 17, 19), (16, 18, 19, 17), (18, 20, 21, 19), (20, 22, 23, 21), (22, 24, 25, 23), (24, 26, 27, 25), (26, 28, 29, 27), (28, 30, 31, 29), (30, 33, 32, 31), (18, 16, 8, 9)])
_uv = me_sphere_004.uv_layers.new(name='UVMap')
_uv.uv.foreach_set('vector', [0.1896, 0.5, 0.1891, 0.6, 0.1, 0.6, 0.1, 0.5, 0.1662, 0.1, 0.1823, 0.2, 0.1, 0.2, 0.1, 0.1, 0.1891, 0.4, 0.1896, 0.5, 0.1, 0.5, 0.1, 0.4, 0.267, 0.03392, 0.3, 0.1, 0.2339, 0.1, 0.1871, 0.3, 0.1891, 0.4, 0.1, 0.4, 0.1, 0.3, 0.1891, 0.6, 0.1872, 0.7, 0.1, 0.7, 0.1, 0.6, 0.1331, 0.03383, 0.1662, 0.1, 0.1, 0.1, 0.1823, 0.2, 0.1871, 0.3, 0.1, 0.3, 0.1, 0.2, 0.3, 0.3, 0.3, 0.4, 0.2109, 0.4, 0.2129, 0.3, 0.3, 0.6, 0.3, 0.7, 0.2128, 0.7, 0.2109, 0.6, 0.3, 0.2, 0.3, 0.3, 0.2129, 0.3, 0.2178, 0.2, 0.3, 0.5, 0.3, 0.6, 0.2109, 0.6, 0.2104, 0.5, 0.3, 0.1, 0.3, 0.2, 0.2178, 0.2, 0.2339, 0.1, 0.3, 0.4, 0.3, 0.5, 0.2104, 0.5, 0.2109, 0.4, 0.3, 0.7, 0.3, 0.8, 0.2463, 0.8, 0.2128, 0.7, 0.1538, 0.8, 0.1872, 0.7, 0.2128, 0.7, 0.2463, 0.8, 0.1872, 0.7, 0.1891, 0.6, 0.2109, 0.6, 0.2128, 0.7, 0.1891, 0.6, 0.1896, 0.5, 0.2104, 0.5, 0.2109, 0.6, 0.1896, 0.5, 0.1891, 0.4, 0.2109, 0.4, 0.2104, 0.5, 0.1891, 0.4, 0.1871, 0.3, 0.2129, 0.3, 0.2109, 0.4, 0.1871, 0.3, 0.1823, 0.2, 0.2178, 0.2, 0.2129, 0.3, 0.1823, 0.2, 0.1662, 0.1, 0.2339, 0.1, 0.2178, 0.2, 0.1662, 0.1, 0.1331, 0.03383, 0.161, 0.02198, 0.194, 0.08806, 0.1872, 0.7, 0.1538, 0.8, 0.1, 0.8, 0.1, 0.7])
me_sphere_004.materials.append(mat_material_002)
me_sphere_004.use_remesh_fix_poles = True
me_sphere_004.use_remesh_preserve_attributes = False
me_sphere_004.update()
me_sphere_005 = bpy.data.meshes.new('Sphere.005')
me_sphere_005.from_pydata([(-0.04553, 0.07176, -0.118), (0.3762, -0.2929, -0.07281), (0.4596, -0.5693, -0.1454), (0.4853, -0.7973, -0.2395), (0.4596, -1.118, -0.4307), (0.3952, -1.296, -0.5951), (0.2461, -1.486, -0.805), (0.08227, -1.555, -0.9807), (-0.09371, 0.07176, -0.118), (-0.5749, -0.2929, -0.07281), (-0.6584, -0.5693, -0.1454), (-0.6872, -0.8535, -0.2688), (-0.6679, -1.067, -0.4044), (-0.5749, -1.336, -0.6155), (-0.4449, -1.486, -0.805), (-0.281, -1.555, -0.9807), (-0.08075, 0.0707, -0.1159), (-0.05847, 0.0707, -0.1159), (-0.1603, -0.3271, -0.007049), (-0.03843, -0.3271, -0.007056), (-0.1602, -0.6104, -0.06641), (-0.03845, -0.6104, -0.06642), (-0.1603, -0.897, -0.1852), (-0.03842, -0.897, -0.1852), (-0.1604, -1.159, -0.3518), (-0.03832, -1.159, -0.3518), (-0.1605, -1.37, -0.5498), (-0.03815, -1.37, -0.5498), (-0.1607, -1.51, -0.7599), (-0.03796, -1.51, -0.76), (-0.1608, -1.565, -0.9616), (-0.03781, -1.565, -0.9616), (-0.08052, -1.6, -1.046), (-0.114, -1.6, -1.046), (0.1234, -1.521, -0.9631), (-0.486, -1.433, -0.7773), (0.3762, -1.336, -0.6155), (-0.6584, -1.118, -0.4307), (0.4884, -0.8535, -0.2688), (-0.6489, -0.516, -0.1177), (0.3508, -0.2451, -0.04797)], [], [(22, 20, 10, 11), (30, 28, 14, 15), (24, 22, 11, 12), (32, 7, 31), (26, 24, 37, 13), (20, 18, 9, 39), (33, 30, 15), (28, 26, 13, 35), (5, 4, 25, 27), (2, 1, 19, 21), (6, 36, 27, 29), (3, 2, 21, 23), (34, 6, 29, 31), (4, 38, 23, 25), (40, 0, 17, 19), (16, 18, 19, 17), (18, 20, 21, 19), (20, 22, 23, 21), (22, 24, 25, 23), (24, 26, 27, 25), (26, 28, 29, 27), (28, 30, 31, 29), (30, 33, 32, 31), (18, 16, 8, 9)])
_uv = me_sphere_005.uv_layers.new(name='UVMap')
_uv.uv.foreach_set('vector', [0.1896, 0.5, 0.1891, 0.6, 0.1, 0.6, 0.1, 0.5, 0.1662, 0.1, 0.1823, 0.2, 0.1, 0.2, 0.1, 0.1, 0.1891, 0.4, 0.1896, 0.5, 0.1, 0.5, 0.1, 0.4, 0.267, 0.03392, 0.3, 0.1, 0.2339, 0.1, 0.1871, 0.3, 0.1891, 0.4, 0.1, 0.4, 0.1, 0.3, 0.1891, 0.6, 0.1872, 0.7, 0.1, 0.7, 0.1, 0.6, 0.1331, 0.03383, 0.1662, 0.1, 0.1, 0.1, 0.1823, 0.2, 0.1871, 0.3, 0.1, 0.3, 0.1, 0.2, 0.3, 0.3, 0.3, 0.4, 0.2109, 0.4, 0.2129, 0.3, 0.3, 0.6, 0.3, 0.7, 0.2128, 0.7, 0.2109, 0.6, 0.3, 0.2, 0.3, 0.3, 0.2129, 0.3, 0.2178, 0.2, 0.3, 0.5, 0.3, 0.6, 0.2109, 0.6, 0.2104, 0.5, 0.3, 0.1, 0.3, 0.2, 0.2178, 0.2, 0.2339, 0.1, 0.3, 0.4, 0.3, 0.5, 0.2104, 0.5, 0.2109, 0.4, 0.3, 0.7, 0.3, 0.8, 0.2463, 0.8, 0.2128, 0.7, 0.1538, 0.8, 0.1872, 0.7, 0.2128, 0.7, 0.2463, 0.8, 0.1872, 0.7, 0.1891, 0.6, 0.2109, 0.6, 0.2128, 0.7, 0.1891, 0.6, 0.1896, 0.5, 0.2104, 0.5, 0.2109, 0.6, 0.1896, 0.5, 0.1891, 0.4, 0.2109, 0.4, 0.2104, 0.5, 0.1891, 0.4, 0.1871, 0.3, 0.2129, 0.3, 0.2109, 0.4, 0.1871, 0.3, 0.1823, 0.2, 0.2178, 0.2, 0.2129, 0.3, 0.1823, 0.2, 0.1662, 0.1, 0.2339, 0.1, 0.2178, 0.2, 0.1662, 0.1, 0.1331, 0.03383, 0.161, 0.02198, 0.194, 0.08806, 0.1872, 0.7, 0.1538, 0.8, 0.1, 0.8, 0.1, 0.7])
me_sphere_005.materials.append(mat_material_002)
me_sphere_005.use_remesh_fix_poles = True
me_sphere_005.use_remesh_preserve_attributes = False
me_sphere_005.update()
me_sphere_006 = bpy.data.meshes.new('Sphere.006')
me_sphere_006.from_pydata([(0.08023, 0.07333, -0.118), (0.5012, -0.2981, -0.07281), (0.5847, -0.5746, -0.1454), (0.6103, -0.8026, -0.2395), (0.5847, -1.123, -0.4307), (0.5202, -1.302, -0.5951), (0.3712, -1.492, -0.805), (0.2073, -1.56, -0.9807), (0.03205, 0.07333, -0.118), (-0.4499, -0.2981, -0.07281), (-0.5334, -0.5746, -0.1454), (-0.5621, -0.8588, -0.2688), (-0.5428, -1.072, -0.4044), (-0.4499, -1.341, -0.6155), (-0.3198, -1.492, -0.805), (-0.156, -1.56, -0.9807), (0.04501, 0.07226, -0.1159), (0.06729, 0.07226, -0.1159), (-0.03523, -0.3324, -0.007049), (0.0866, -0.3324, -0.007056), (-0.03521, -0.6157, -0.06641), (0.08658, -0.6157, -0.06642), (-0.03523, -0.9023, -0.1852), (0.08661, -0.9023, -0.1852), (-0.03532, -1.164, -0.3518), (0.08671, -1.164, -0.3518), (-0.03547, -1.375, -0.5498), (0.08688, -1.375, -0.5498), (-0.03563, -1.515, -0.7599), (0.08707, -1.515, -0.76), (-0.03575, -1.57, -0.9616), (0.08722, -1.57, -0.9616), (0.04451, -1.605, -1.046), (0.01106, -1.605, -1.046), (0.2484, -1.527, -0.9631), (-0.361, -1.438, -0.7773), (0.5012, -1.341, -0.6155), (-0.5334, -1.123, -0.4307), (0.6134, -0.8588, -0.2688), (-0.5239, -0.5213, -0.1177), (0.4759, -0.2504, -0.04797)], [], [(22, 20, 10, 11), (30, 28, 14, 15), (24, 22, 11, 12), (32, 7, 31), (26, 24, 37, 13), (20, 18, 9, 39), (33, 30, 15), (28, 26, 13, 35), (5, 4, 25, 27), (2, 1, 19, 21), (6, 36, 27, 29), (3, 2, 21, 23), (34, 6, 29, 31), (4, 38, 23, 25), (40, 0, 17, 19), (16, 18, 19, 17), (18, 20, 21, 19), (20, 22, 23, 21), (22, 24, 25, 23), (24, 26, 27, 25), (26, 28, 29, 27), (28, 30, 31, 29), (30, 33, 32, 31), (18, 16, 8, 9)])
_uv = me_sphere_006.uv_layers.new(name='UVMap')
_uv.uv.foreach_set('vector', [0.1896, 0.5, 0.1891, 0.6, 0.1, 0.6, 0.1, 0.5, 0.1662, 0.1, 0.1823, 0.2, 0.1, 0.2, 0.1, 0.1, 0.1891, 0.4, 0.1896, 0.5, 0.1, 0.5, 0.1, 0.4, 0.267, 0.03392, 0.3, 0.1, 0.2339, 0.1, 0.1871, 0.3, 0.1891, 0.4, 0.1, 0.4, 0.1, 0.3, 0.1891, 0.6, 0.1872, 0.7, 0.1, 0.7, 0.1, 0.6, 0.1331, 0.03383, 0.1662, 0.1, 0.1, 0.1, 0.1823, 0.2, 0.1871, 0.3, 0.1, 0.3, 0.1, 0.2, 0.3, 0.3, 0.3, 0.4, 0.2109, 0.4, 0.2129, 0.3, 0.3, 0.6, 0.3, 0.7, 0.2128, 0.7, 0.2109, 0.6, 0.3, 0.2, 0.3, 0.3, 0.2129, 0.3, 0.2178, 0.2, 0.3, 0.5, 0.3, 0.6, 0.2109, 0.6, 0.2104, 0.5, 0.3, 0.1, 0.3, 0.2, 0.2178, 0.2, 0.2339, 0.1, 0.3, 0.4, 0.3, 0.5, 0.2104, 0.5, 0.2109, 0.4, 0.3, 0.7, 0.3, 0.8, 0.2463, 0.8, 0.2128, 0.7, 0.1538, 0.8, 0.1872, 0.7, 0.2128, 0.7, 0.2463, 0.8, 0.1872, 0.7, 0.1891, 0.6, 0.2109, 0.6, 0.2128, 0.7, 0.1891, 0.6, 0.1896, 0.5, 0.2104, 0.5, 0.2109, 0.6, 0.1896, 0.5, 0.1891, 0.4, 0.2109, 0.4, 0.2104, 0.5, 0.1891, 0.4, 0.1871, 0.3, 0.2129, 0.3, 0.2109, 0.4, 0.1871, 0.3, 0.1823, 0.2, 0.2178, 0.2, 0.2129, 0.3, 0.1823, 0.2, 0.1662, 0.1, 0.2339, 0.1, 0.2178, 0.2, 0.1662, 0.1, 0.1331, 0.03383, 0.161, 0.02198, 0.194, 0.08806, 0.1872, 0.7, 0.1538, 0.8, 0.1, 0.8, 0.1, 0.7])
me_sphere_006.materials.append(mat_material_002)
me_sphere_006.use_remesh_fix_poles = True
me_sphere_006.use_remesh_preserve_attributes = False
me_sphere_006.update()
me_sphere_007 = bpy.data.meshes.new('Sphere.007')
me_sphere_007.from_pydata([(0.07329, 0.255, -0.118), (0.5012, -0.2981, -0.07281), (0.5847, -0.5746, -0.1454), (0.6103, -0.8026, -0.2395), (0.5847, -1.123, -0.4307), (0.5202, -1.302, -0.5951), (0.3712, -1.492, -0.805), (0.2073, -1.56, -0.9807), (0.02512, 0.255, -0.118), (-0.4499, -0.2981, -0.07281), (-0.5334, -0.5746, -0.1454), (-0.5621, -0.8588, -0.2688), (-0.5428, -1.072, -0.4044), (-0.4499, -1.341, -0.6155), (-0.3198, -1.492, -0.805), (-0.156, -1.56, -0.9807), (0.03807, 0.2539, -0.1159), (0.06035, 0.2539, -0.1159), (-0.03523, -0.3324, -0.007049), (0.0866, -0.3324, -0.007056), (-0.03521, -0.6157, -0.06641), (0.08658, -0.6157, -0.06642), (-0.03523, -0.9023, -0.1852), (0.08661, -0.9023, -0.1852), (-0.03532, -1.164, -0.3518), (0.08671, -1.164, -0.3518), (-0.03547, -1.375, -0.5498), (0.08688, -1.375, -0.5498), (-0.03563, -1.515, -0.7599), (0.08707, -1.515, -0.76), (-0.03575, -1.57, -0.9616), (0.08722, -1.57, -0.9616), (0.04451, -1.605, -1.046), (0.01106, -1.605, -1.046), (0.2484, -1.527, -0.9631), (-0.361, -1.438, -0.7773), (0.5012, -1.341, -0.6155), (-0.5334, -1.123, -0.4307), (0.6134, -0.8588, -0.2688), (-0.5239, -0.5213, -0.1177), (0.4759, -0.2504, -0.04797)], [], [(22, 20, 10, 11), (30, 28, 14, 15), (24, 22, 11, 12), (32, 7, 31), (26, 24, 37, 13), (20, 18, 9, 39), (33, 30, 15), (28, 26, 13, 35), (5, 4, 25, 27), (2, 1, 19, 21), (6, 36, 27, 29), (3, 2, 21, 23), (34, 6, 29, 31), (4, 38, 23, 25), (40, 0, 17, 19), (16, 18, 19, 17), (18, 20, 21, 19), (20, 22, 23, 21), (22, 24, 25, 23), (24, 26, 27, 25), (26, 28, 29, 27), (28, 30, 31, 29), (30, 33, 32, 31), (18, 16, 8, 9)])
_uv = me_sphere_007.uv_layers.new(name='UVMap')
_uv.uv.foreach_set('vector', [0.1896, 0.5, 0.1891, 0.6, 0.1, 0.6, 0.1, 0.5, 0.1662, 0.1, 0.1823, 0.2, 0.1, 0.2, 0.1, 0.1, 0.1891, 0.4, 0.1896, 0.5, 0.1, 0.5, 0.1, 0.4, 0.267, 0.03392, 0.3, 0.1, 0.2339, 0.1, 0.1871, 0.3, 0.1891, 0.4, 0.1, 0.4, 0.1, 0.3, 0.1891, 0.6, 0.1872, 0.7, 0.1, 0.7, 0.1, 0.6, 0.1331, 0.03383, 0.1662, 0.1, 0.1, 0.1, 0.1823, 0.2, 0.1871, 0.3, 0.1, 0.3, 0.1, 0.2, 0.3, 0.3, 0.3, 0.4, 0.2109, 0.4, 0.2129, 0.3, 0.3, 0.6, 0.3, 0.7, 0.2128, 0.7, 0.2109, 0.6, 0.3, 0.2, 0.3, 0.3, 0.2129, 0.3, 0.2178, 0.2, 0.3, 0.5, 0.3, 0.6, 0.2109, 0.6, 0.2104, 0.5, 0.3, 0.1, 0.3, 0.2, 0.2178, 0.2, 0.2339, 0.1, 0.3, 0.4, 0.3, 0.5, 0.2104, 0.5, 0.2109, 0.4, 0.3, 0.7, 0.3, 0.8, 0.2463, 0.8, 0.2128, 0.7, 0.1538, 0.8, 0.1872, 0.7, 0.2128, 0.7, 0.2463, 0.8, 0.1872, 0.7, 0.1891, 0.6, 0.2109, 0.6, 0.2128, 0.7, 0.1891, 0.6, 0.1896, 0.5, 0.2104, 0.5, 0.2109, 0.6, 0.1896, 0.5, 0.1891, 0.4, 0.2109, 0.4, 0.2104, 0.5, 0.1891, 0.4, 0.1871, 0.3, 0.2129, 0.3, 0.2109, 0.4, 0.1871, 0.3, 0.1823, 0.2, 0.2178, 0.2, 0.2129, 0.3, 0.1823, 0.2, 0.1662, 0.1, 0.2339, 0.1, 0.2178, 0.2, 0.1662, 0.1, 0.1331, 0.03383, 0.161, 0.02198, 0.194, 0.08806, 0.1872, 0.7, 0.1538, 0.8, 0.1, 0.8, 0.1, 0.7])
me_sphere_007.materials.append(mat_material_002)
me_sphere_007.use_remesh_fix_poles = True
me_sphere_007.use_remesh_preserve_attributes = False
me_sphere_007.update()
me_sphere_008 = bpy.data.meshes.new('Sphere.008')
me_sphere_008.from_pydata([(0.08014, 0.2543, -0.118), (0.5012, -0.2981, -0.07281), (0.5847, -0.5746, -0.1454), (0.6103, -0.8026, -0.2395), (0.5847, -1.123, -0.4307), (0.5202, -1.302, -0.5951), (0.3712, -1.492, -0.805), (0.2073, -1.56, -0.9807), (0.03196, 0.2543, -0.118), (-0.4499, -0.2981, -0.07281), (-0.5334, -0.5746, -0.1454), (-0.5621, -0.8588, -0.2688), (-0.5428, -1.072, -0.4044), (-0.4499, -1.341, -0.6155), (-0.3198, -1.492, -0.805), (-0.156, -1.56, -0.9807), (0.04491, 0.2532, -0.1159), (0.06719, 0.2532, -0.1159), (-0.03523, -0.3324, -0.007049), (0.0866, -0.3324, -0.007056), (-0.03521, -0.6157, -0.06641), (0.08658, -0.6157, -0.06642), (-0.03523, -0.9023, -0.1852), (0.08661, -0.9023, -0.1852), (-0.03532, -1.164, -0.3518), (0.08671, -1.164, -0.3518), (-0.03547, -1.375, -0.5498), (0.08688, -1.375, -0.5498), (-0.03563, -1.515, -0.7599), (0.08707, -1.515, -0.76), (-0.03575, -1.57, -0.9616), (0.08722, -1.57, -0.9616), (0.04451, -1.605, -1.046), (0.01106, -1.605, -1.046), (0.2484, -1.527, -0.9631), (-0.361, -1.438, -0.7773), (0.5012, -1.341, -0.6155), (-0.5334, -1.123, -0.4307), (0.6134, -0.8588, -0.2688), (-0.5239, -0.5213, -0.1177), (0.4759, -0.2504, -0.04797)], [], [(22, 20, 10, 11), (30, 28, 14, 15), (24, 22, 11, 12), (32, 7, 31), (26, 24, 37, 13), (20, 18, 9, 39), (33, 30, 15), (28, 26, 13, 35), (5, 4, 25, 27), (2, 1, 19, 21), (6, 36, 27, 29), (3, 2, 21, 23), (34, 6, 29, 31), (4, 38, 23, 25), (40, 0, 17, 19), (16, 18, 19, 17), (18, 20, 21, 19), (20, 22, 23, 21), (22, 24, 25, 23), (24, 26, 27, 25), (26, 28, 29, 27), (28, 30, 31, 29), (30, 33, 32, 31), (18, 16, 8, 9)])
_uv = me_sphere_008.uv_layers.new(name='UVMap')
_uv.uv.foreach_set('vector', [0.1896, 0.5, 0.1891, 0.6, 0.1, 0.6, 0.1, 0.5, 0.1662, 0.1, 0.1823, 0.2, 0.1, 0.2, 0.1, 0.1, 0.1891, 0.4, 0.1896, 0.5, 0.1, 0.5, 0.1, 0.4, 0.267, 0.03392, 0.3, 0.1, 0.2339, 0.1, 0.1871, 0.3, 0.1891, 0.4, 0.1, 0.4, 0.1, 0.3, 0.1891, 0.6, 0.1872, 0.7, 0.1, 0.7, 0.1, 0.6, 0.1331, 0.03383, 0.1662, 0.1, 0.1, 0.1, 0.1823, 0.2, 0.1871, 0.3, 0.1, 0.3, 0.1, 0.2, 0.3, 0.3, 0.3, 0.4, 0.2109, 0.4, 0.2129, 0.3, 0.3, 0.6, 0.3, 0.7, 0.2128, 0.7, 0.2109, 0.6, 0.3, 0.2, 0.3, 0.3, 0.2129, 0.3, 0.2178, 0.2, 0.3, 0.5, 0.3, 0.6, 0.2109, 0.6, 0.2104, 0.5, 0.3, 0.1, 0.3, 0.2, 0.2178, 0.2, 0.2339, 0.1, 0.3, 0.4, 0.3, 0.5, 0.2104, 0.5, 0.2109, 0.4, 0.3, 0.7, 0.3, 0.8, 0.2463, 0.8, 0.2128, 0.7, 0.1538, 0.8, 0.1872, 0.7, 0.2128, 0.7, 0.2463, 0.8, 0.1872, 0.7, 0.1891, 0.6, 0.2109, 0.6, 0.2128, 0.7, 0.1891, 0.6, 0.1896, 0.5, 0.2104, 0.5, 0.2109, 0.6, 0.1896, 0.5, 0.1891, 0.4, 0.2109, 0.4, 0.2104, 0.5, 0.1891, 0.4, 0.1871, 0.3, 0.2129, 0.3, 0.2109, 0.4, 0.1871, 0.3, 0.1823, 0.2, 0.2178, 0.2, 0.2129, 0.3, 0.1823, 0.2, 0.1662, 0.1, 0.2339, 0.1, 0.2178, 0.2, 0.1662, 0.1, 0.1331, 0.03383, 0.161, 0.02198, 0.194, 0.08806, 0.1872, 0.7, 0.1538, 0.8, 0.1, 0.8, 0.1, 0.7])
me_sphere_008.materials.append(mat_material_002)
me_sphere_008.use_remesh_fix_poles = True
me_sphere_008.use_remesh_preserve_attributes = False
me_sphere_008.update()

# ---- objects
ob_cylinder = bpy.data.objects.new('Cylinder', me_cylinder)
ob_sphere = bpy.data.objects.new('Sphere', me_sphere)
ob_sphere_001 = bpy.data.objects.new('Sphere.001', me_sphere_002)
ob_sphere_002 = bpy.data.objects.new('Sphere.002', me_sphere_003)
ob_sphere_003 = bpy.data.objects.new('Sphere.003', me_sphere_004)
ob_sphere_004 = bpy.data.objects.new('Sphere.004', me_sphere_005)
ob_sphere_005 = bpy.data.objects.new('Sphere.005', me_sphere_006)
ob_sphere_006 = bpy.data.objects.new('Sphere.006', me_sphere_007)
ob_sphere_007 = bpy.data.objects.new('Sphere.007', me_sphere_008)

# ---- transforms, parenting, visibility, modifiers, constraints
ob_cylinder.location = (0.002424, -0.004256, 2.165)
ob_cylinder.scale = (0.3345, 0.3345, 2.145)
_m = ob_cylinder.modifiers.new('Auto Smooth', 'NODES')
_m.node_group = ng_auto_smooth
_gi = [s.identifier for s in ng_auto_smooth.interface.items_tree if s.item_type == 'SOCKET' and s.in_out == 'INPUT']
_m[_gi[1]] = 1.134  # Angle
ob_sphere.location = (0.01575, -0.02766, 4.376)
ob_sphere.rotation_euler = (0.0, 0.3789, 0.0)
ob_sphere.scale = (0.7196, 0.7196, 0.7196)
ob_sphere_001.location = (0.01575, -0.02766, 4.376)
ob_sphere_001.rotation_euler = (-1.297e-07, -0.3789, 3.142)
ob_sphere_001.scale = (0.7196, 0.7196, 0.7196)
ob_sphere_002.location = (0.01575, -0.02766, 4.376)
ob_sphere_002.rotation_euler = (-0.3789, 1.808e-07, 4.712)
ob_sphere_002.scale = (0.7196, 0.7196, 0.7196)
ob_sphere_003.location = (0.01575, -0.02766, 4.376)
ob_sphere_003.rotation_euler = (0.3789, -3.013e-07, 7.854)
ob_sphere_003.scale = (0.7196, 0.7196, 0.7196)
ob_sphere_004.location = (0.01575, -0.02766, 4.376)
ob_sphere_004.rotation_euler = (0.2744, 0.2646, 0.8221)
ob_sphere_004.scale = (0.622, 0.622, 0.622)
ob_sphere_005.location = (0.01575, -0.02766, 4.376)
ob_sphere_005.rotation_euler = (-0.2744, -0.2646, 3.964)
ob_sphere_005.scale = (0.622, 0.622, 0.622)
ob_sphere_006.location = (0.01575, -0.02766, 4.376)
ob_sphere_006.rotation_euler = (-0.2744, 0.2646, 5.461)
ob_sphere_006.scale = (0.622, 0.622, 0.622)
ob_sphere_007.location = (0.01575, -0.02766, 4.376)
ob_sphere_007.rotation_euler = (0.2744, -0.2646, 8.603)
ob_sphere_007.scale = (0.622, 0.622, 0.622)

# ---- collection membership
col_collection.objects.link(ob_cylinder)
col_collection.objects.link(ob_sphere)
col_collection.objects.link(ob_sphere_001)
col_collection.objects.link(ob_sphere_002)
col_collection.objects.link(ob_sphere_003)
col_collection.objects.link(ob_sphere_004)
col_collection.objects.link(ob_sphere_005)
col_collection.objects.link(ob_sphere_006)
col_collection.objects.link(ob_sphere_007)

# ---- scene / render settings (as saved in the file)
scene.frame_start = 1; scene.frame_end = 250; scene.frame_set(1)
scene.render.engine = 'BLENDER_EEVEE_NEXT'
scene.cycles.sampling_pattern = 'TABULATED_SOBOL'
scene.cycles.use_light_tree = False
scene.view_settings.view_transform = 'Filmic'
bpy.context.view_layer.update()

# ---- added for rendering (the .blend has no active camera and no usable light): camera, sun
cam_auto = bpy.data.cameras.new('AutoCamera')
cam_auto.lens = 50.0
cam_auto.sensor_width = 36.0
cam_auto.clip_end = 1000.0
ob_auto_camera = bpy.data.objects.new('AutoCamera', cam_auto)
scene.collection.objects.link(ob_auto_camera)
ob_auto_camera.location = (5.27343, -6.50315, 6.72698)
ob_auto_camera.rotation_euler = (1.09748, -7.21219e-08, 0.694738)
scene.camera = ob_auto_camera
light_auto_sun = bpy.data.lights.new('AutoSun', 'SUN')
light_auto_sun.energy = 3.0
light_auto_sun.angle = 0.0523599
ob_auto_sun = bpy.data.objects.new('AutoSun', light_auto_sun)
scene.collection.objects.link(ob_auto_sun)
ob_auto_sun.rotation_euler = (0.872665, 0.174533, 0.523599)
bpy.context.view_layer.update()
